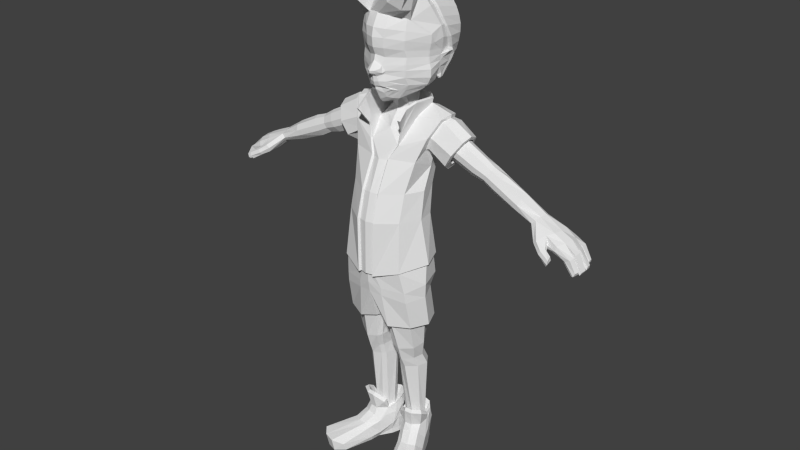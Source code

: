 # Source: hero.blend  (saved by Blender 2.72.0; exported with 4.5.12 LTS)
import bpy
from mathutils import Matrix  # noqa: F401  (used for matrix-valued properties, if any)

bpy.ops.wm.read_factory_settings(use_empty=True)
scene = bpy.context.scene
scene.name = 'Scene'

# ---- collections
col_collection_1 = bpy.data.collections.new('Collection 1'); scene.collection.children.link(col_collection_1)

# ---- materials (node trees are filled in below, after node groups)
mat_material_001 = bpy.data.materials.new('Material.001')
mat_material_001.alpha_threshold = 0.0
mat_material_001.roughness = 0.5

# ---- material node trees
mat_material_001.use_nodes = True; mat_material_001.node_tree.nodes.clear()
_N = mat_material_001.node_tree.nodes; _L = mat_material_001.node_tree.links
n0 = _N.new('ShaderNodeBsdfToon'); n0.name = 'Toon BSDF'; n0.location = (66, 265)
n1 = _N.new('ShaderNodeOutputMaterial'); n1.name = 'Material Output'; n1.location = (300, 300)
_L.new(n0.outputs[0], n1.inputs[0])
n1.is_active_output = True

# ---- world
world_world = bpy.data.worlds.new('World'); scene.world = world_world
world_world.color = (0.05088, 0.05088, 0.05088)
world_world.use_sun_shadow = False
world_world.sun_shadow_jitter_overblur = 0.0
world_world.cycles.sampling_method = 'MANUAL'
world_world.cycles.sample_map_resolution = 256

# ---- meshes
me_cube_006 = bpy.data.meshes.new('Cube.006')
me_cube_006.from_pydata([(0.1517, -0.3044, -4.014), (0.1618, 1.118, -4.12), (1.22, 1.493, -1.7), (1.502, -0.1664, -1.425), (1.741, 0.5401, -1.53), (1.355, 1.347, -2.555), (1.558, -0.2263, -2.191), (1.797, 0.6417, -2.297), (1.434, 1.06, -4.118), (1.524, -0.2489, -4.026), (1.788, 0.4148, -4.09), (1.384, 1.299, -2.963), (1.754, 0.6034, -2.862), (1.453, -0.07363, -2.736), (0.6566, 1.461, -4.134), (0.5534, -0.5067, -3.951), (0.2904, 1.746, -1.966), (0.6737, -0.6779, -1.421), (0.4975, 1.655, -2.474), (0.6989, -0.7445, -2.226), (0.5317, -0.4941, -2.738), (0.5102, 1.625, -2.787), (0.2467, -0.1762, -4.042), (0.2551, 0.9954, -4.115), (0.09834, 0.04711, -4.076), (1.303, 0.9482, -4.113), (1.378, -0.1305, -4.049), (0.1032, 0.7746, -4.105), (1.595, 0.4163, -4.091), (0.6627, 1.278, -4.126), (0.5776, -0.3429, -4.002), (0.01185, -0.03841, -4.045), (0.01534, 0.8187, -4.113), (0.0, 1.786, -1.947), (0.0, -0.8001, -1.418), (0.0, 1.765, -2.317), (0.0, -0.8338, -2.255), (0.0, -0.3873, -2.86), (0.0, 1.701, -2.718), (-0.01185, -0.03841, -4.045), (-0.01534, 0.8187, -4.113)], [], [(21, 11, 8, 14), (20, 37, 0, 15), (8, 10, 28, 25), (2, 4, 7, 5), (11, 12, 10, 8), (17, 34, 36, 19), (16, 2, 5, 18), (4, 3, 6, 7), (12, 13, 9, 10), (5, 7, 12, 11), (19, 36, 37, 20), (18, 5, 11, 21), (7, 6, 13, 12), (38, 21, 14, 1), (13, 20, 15, 9), (3, 17, 19, 6), (33, 16, 18, 35), (6, 19, 20, 13), (35, 18, 21, 38), (10, 9, 26, 28), (15, 0, 22, 30), (1, 14, 29, 23), (14, 8, 25, 29), (9, 15, 30, 26), (24, 22, 0, 31), (0, 37, 31), (23, 27, 32, 1), (1, 32, 38), (31, 37, 38, 32), (27, 24, 31, 32), (39, 40, 38, 37)])
_uv = me_cube_006.uv_layers.new(name='UVMap')
_uv.uv.foreach_set('vector', [0.6923, 0.8575, 0.7986, 0.8811, 0.8106, 1.0, 0.7099, 0.9987, 0.4459, 0.7533, 0.5059, 0.7681, 0.4872, 0.8913, 0.4431, 0.8819, 0.3264, 0.915, 0.2921, 0.9049, 0.3143, 0.9052, 0.3426, 0.9135, 0.7774, 0.7489, 0.8796, 0.7239, 0.8771, 0.8065, 0.7949, 0.8384, 0.7986, 0.8811, 0.872, 0.8651, 0.8796, 0.9923, 0.8106, 1.0, 0.4319, 0.6113, 0.5105, 0.6106, 0.5105, 0.6991, 0.4294, 0.6961, 0.667, 0.7703, 0.7774, 0.7489, 0.7949, 0.8384, 0.6909, 0.8248, 0.2972, 0.6344, 0.3318, 0.6161, 0.3256, 0.6968, 0.2895, 0.7168, 0.2946, 0.7765, 0.3359, 0.7563, 0.3289, 0.8913, 0.2921, 0.9049, 0.7949, 0.8384, 0.8771, 0.8065, 0.872, 0.8651, 0.7986, 0.8811, 0.4294, 0.6961, 0.5105, 0.6991, 0.5059, 0.7681, 0.4459, 0.7533, 0.6909, 0.8248, 0.7949, 0.8384, 0.7986, 0.8811, 0.6923, 0.8575, 0.2895, 0.7168, 0.3256, 0.6968, 0.3359, 0.7563, 0.2946, 0.7765, 0.6358, 0.8457, 0.6923, 0.8575, 0.7099, 0.9987, 0.6754, 0.9873, 0.3359, 0.7563, 0.4459, 0.7533, 0.4431, 0.8819, 0.3289, 0.8913, 0.3318, 0.6161, 0.4319, 0.6113, 0.4294, 0.6961, 0.3256, 0.6968, 0.6349, 0.7657, 0.667, 0.7703, 0.6909, 0.8248, 0.6343, 0.8043, 0.3256, 0.6968, 0.4294, 0.6961, 0.4459, 0.7533, 0.3359, 0.7563, 0.6343, 0.8043, 0.6909, 0.8248, 0.6923, 0.8575, 0.6358, 0.8457, 0.2921, 0.9049, 0.3289, 0.8913, 0.3446, 0.8952, 0.3143, 0.9052, 0.4431, 0.8819, 0.4872, 0.8913, 0.475, 0.8954, 0.4386, 0.8891, 0.472, 0.9175, 0.4118, 0.9219, 0.4129, 0.9192, 0.4625, 0.9155, 0.4118, 0.9219, 0.3264, 0.915, 0.3426, 0.9135, 0.4129, 0.9192, 0.3289, 0.8913, 0.4431, 0.8819, 0.4386, 0.8891, 0.3446, 0.8952, 0.4898, 0.9016, 0.475, 0.8954, 0.4872, 0.8913, 0.5006, 0.8975, 0.02277, 0.7388, 0.1512, 0.729, 0.01448, 0.7625, 0.4625, 0.9155, 0.4821, 0.9124, 0.4918, 0.9137, 0.472, 0.9175, 0.0, 0.8858, 0.0002446, 0.851, 0.1512, 0.9452, 0.01448, 0.7625, 0.1512, 0.729, 0.1512, 0.9452, 0.0002446, 0.851, 0.4821, 0.9124, 0.4898, 0.9016, 0.5006, 0.8975, 0.4918, 0.9137, 0.5528, 0.6236, 0.5983, 0.6106, 0.6143, 0.7488, 0.5105, 0.7488])
me_cube_006.use_remesh_preserve_volume = False
me_cube_006.use_remesh_preserve_attributes = False
me_cube_006.use_mirror_vertex_groups = False
me_cube_006.update()
me_cube_005 = bpy.data.meshes.new('Cube.005')
me_cube_005.from_pydata([(0.4283, -0.3659, -8.965), (0.6628, 0.2133, -8.965), (0.3668, -0.1524, -8.966), (1.121, 0.03143, -8.965), (0.909, -0.5152, -8.966), (0.4566, 0.1053, -8.966), (1.147, -0.2065, -8.966), (0.9266, 0.2366, -8.965), (0.6449, -0.4997, -8.965), (0.2007, -0.6312, -10.41), (0.6265, 0.1402, -10.41), (0.2415, -0.2826, -10.41), (1.085, -0.04172, -10.41), (0.8795, -0.8889, -10.41), (0.3476, 0.01111, -10.41), (1.144, -0.4467, -10.41), (0.8903, 0.1635, -10.41), (0.4953, -0.8945, -10.41), (1.475, 2.454, -9.89), (2.198, 1.976, -9.844), (1.124, 2.155, -10.11), (2.182, 1.384, -10.08), (1.904, 2.31, -9.879), (1.429, 2.36, -10.41), (2.101, 1.909, -10.41), (1.078, 2.061, -10.41), (2.137, 1.305, -10.41), (1.821, 2.229, -10.41), (0.7073, 0.8933, -10.41), (1.581, 0.424, -10.41), (1.617, 0.4972, -9.924), (0.7165, 0.9607, -9.745), (1.421, 0.7801, -10.41), (0.9625, 0.962, -10.41), (1.226, 0.9854, -10.41), (1.526, 0.8533, -9.611), (0.9466, 1.035, -9.611), (1.245, 1.01, -9.59), (0.6648, 0.5047, -10.41), (1.449, 0.12, -9.678), (0.8041, 0.5746, -10.41), (1.068, 0.598, -10.41), (1.346, 0.4659, -9.325), (1.393, 0.04684, -10.41), (0.5222, 0.5778, -9.562), (1.262, 0.3928, -10.41), (0.7508, 0.6478, -9.326), (1.094, 0.6137, -9.28), (0.2788, -0.1364, -8.956), (0.3931, 0.2132, -9.038), (1.051, -0.4294, -8.955), (0.3476, -0.4453, -8.956), (0.9182, -0.6413, -8.955), (0.5897, -0.5933, -8.956), (1.312, -0.1297, -8.961), (1.298, 0.2494, -9.037), (0.1967, -0.02585, -9.263), (0.7533, 0.5261, -9.038), (1.04, 0.4847, -9.038), (0.7795, 0.5392, -8.295), (1.346, 0.3071, -8.294), (0.4047, 0.3022, -8.567), (1.367, -0.00388, -8.502), (1.098, 0.5197, -8.294), (1.485, 0.03394, -8.591), (1.463, 0.3923, -8.384), (0.4057, 0.4521, -8.656), (0.8254, 0.6514, -8.385), (1.128, 0.6312, -8.379), (1.241, -0.4105, -9.751), (1.149, -0.4374, -10.24), (0.5009, -0.8674, -10.2), (0.4741, -0.9419, -9.75), (0.9165, -0.8945, -9.75), (0.8851, -0.8617, -10.2), (0.2419, 0.04067, -9.796), (0.3528, 0.02246, -10.18), (0.2061, -0.6203, -10.2), (0.1534, -0.6299, -9.752), (0.247, -0.2717, -10.2), (0.1986, -0.2246, -9.65), (0.9176, -0.7415, -9.243), (0.5467, -0.723, -9.142), (1.283, -0.1886, -9.989), (0.5057, 0.53, -10.12), (0.222, -0.5134, -9.254), (0.6307, 0.9158, -10.19), (1.393, -0.1116, -9.431), (0.413, 0.3463, -9.353), (0.1665, -0.3665, -8.72), (0.1775, -0.06969, -8.871), (1.126, -0.5912, -8.778), (0.2502, -0.6657, -8.598), (0.9363, -0.7917, -8.649), (0.5192, -0.8135, -8.551), (1.272, -0.3448, -8.871), (0.1805, -0.06572, -8.873), (1.172, -0.6421, -9.167), (0.1259, -0.2542, -9.136), (0.8853, -0.8946, -8.951), (0.4877, -0.8781, -8.89), (0.1329, -0.4453, -9.058), (0.2429, -0.7191, -8.944)], [], [(33, 28, 25, 23), (79, 76, 14, 11), (17, 9, 11, 14, 10, 16), (13, 17, 16, 12, 15), (77, 79, 11, 9), (70, 74, 13, 15), (29, 32, 24, 26), (71, 77, 9, 17), (86, 31, 20, 25), (30, 29, 26, 21), (74, 71, 17, 13), (19, 21, 26, 24), (20, 18, 23, 25), (18, 22, 27, 23), (22, 19, 24, 27), (34, 33, 23, 27), (32, 34, 27, 24), (35, 30, 21, 19), (31, 36, 18, 20), (36, 37, 22, 18), (37, 35, 19, 22), (40, 38, 28, 33), (43, 45, 32, 29), (84, 44, 31, 86), (39, 43, 29, 30), (41, 40, 33, 34), (45, 41, 34, 32), (42, 39, 30, 35), (44, 46, 36, 31), (46, 47, 37, 36), (47, 42, 35, 37), (10, 14, 38, 40), (15, 12, 45, 43), (39, 83, 70, 15, 43), (16, 10, 40, 41), (12, 16, 41, 45), (55, 54, 39, 42), (57, 58, 47, 46), (58, 55, 42, 47), (58, 57, 67, 68), (55, 58, 68, 65), (54, 55, 65, 64), (4, 8, 53, 52), (8, 0, 51, 53), (4, 52, 50), (6, 50, 54), (2, 5, 49, 48), (0, 2, 48, 51), (59, 63, 68, 67), (61, 59, 67, 66), (63, 60, 65, 68), (60, 62, 64, 65), (85, 102, 101), (6, 54, 64, 62), (3, 6, 62, 60), (5, 1, 59, 61), (1, 7, 63, 59), (7, 3, 60, 63), (51, 48, 89, 92), (80, 75, 76, 79), (73, 72, 71, 74), (44, 84, 75, 88), (53, 51, 92, 94), (72, 78, 77, 71), (80, 85, 101), (78, 80, 79, 77), (54, 50, 91, 95), (69, 73, 74, 70), (48, 49, 96), (14, 76, 38), (69, 70, 83), (81, 82, 72, 73), (82, 85, 78, 72), (28, 86, 25), (69, 81, 73), (76, 75, 38), (89, 90, 98, 101), (93, 94, 100, 99), (91, 97, 87, 95), (94, 92, 102, 100), (92, 89, 101, 102), (49, 5, 61, 66), (91, 93, 99, 97), (85, 80, 78), (82, 81, 99, 100), (57, 49, 66, 67), (49, 57, 46, 44), (38, 84, 86, 28), (39, 54, 95, 87), (50, 52, 93, 91), (52, 53, 94, 93), (81, 69, 97, 99), (85, 82, 100, 102), (83, 39, 87, 69), (87, 97, 69), (75, 80, 101, 98), (84, 38, 75), (56, 88, 75), (6, 4, 50), (98, 56, 75), (89, 48, 96, 90), (98, 90, 96, 56), (56, 96, 49, 88), (49, 44, 88)])
_uv = me_cube_005.uv_layers.new(name='UVMap')
_uv.uv.foreach_set('vector', [0.07599, 0.007135, 0.07603, 0.007209, 0.07598, 0.007064, 0.07597, 0.00703, 0.07614, 0.007486, 0.07613, 0.007494, 0.07613, 0.007399, 0.07612, 0.007423, 0.07606, 0.007247, 0.07609, 0.007366, 0.07612, 0.007423, 0.07613, 0.007399, 0.07611, 0.007233, 0.07609, 0.007095, 0.07603, 0.007096, 0.07606, 0.007247, 0.07609, 0.007095, 0.07606, 0.006984, 0.07604, 0.006929, 0.07613, 0.007407, 0.07614, 0.007486, 0.07612, 0.007423, 0.07609, 0.007366, 0.07598, 0.006864, 0.07605, 0.007069, 0.07603, 0.007096, 0.07604, 0.006929, 0.07598, 0.006927, 0.07597, 0.007016, 0.07596, 0.006996, 0.07596, 0.006974, 0.07609, 0.007256, 0.07613, 0.007407, 0.07609, 0.007366, 0.07606, 0.007247, 0.07606, 0.007277, 0.07604, 0.007302, 0.07597, 0.00706, 0.07598, 0.007064, 0.07596, 0.006798, 0.07598, 0.006927, 0.07596, 0.006974, 0.07595, 0.006962, 0.07605, 0.007069, 0.07609, 0.007256, 0.07606, 0.007247, 0.07603, 0.007096, 0.07595, 0.006997, 0.07595, 0.006962, 0.07596, 0.006974, 0.07596, 0.006996, 0.07597, 0.00706, 0.07595, 0.007028, 0.07597, 0.00703, 0.07598, 0.007064, 0.07595, 0.007028, 0.07595, 0.007013, 0.07597, 0.007014, 0.07597, 0.00703, 0.07595, 0.007013, 0.07595, 0.006997, 0.07596, 0.006996, 0.07597, 0.007014, 0.07597, 0.007072, 0.07599, 0.007135, 0.07597, 0.00703, 0.07597, 0.007014, 0.07597, 0.007016, 0.07597, 0.007072, 0.07597, 0.007014, 0.07596, 0.006996, 0.07594, 0.006854, 0.07596, 0.006798, 0.07595, 0.006962, 0.07595, 0.006997, 0.07604, 0.007302, 0.07601, 0.007159, 0.07595, 0.007028, 0.07597, 0.00706, 0.07601, 0.007159, 0.07598, 0.006999, 0.07595, 0.007013, 0.07595, 0.007028, 0.07598, 0.006999, 0.07594, 0.006854, 0.07595, 0.006997, 0.07595, 0.007013, 0.07606, 0.007161, 0.0761, 0.007236, 0.07603, 0.007209, 0.07599, 0.007135, 0.07601, 0.0069, 0.07602, 0.006999, 0.07597, 0.007016, 0.07598, 0.006927, 0.07615, 0.007398, 0.07607, 0.007594, 0.07604, 0.007302, 0.07606, 0.007277, 0.07599, 0.006585, 0.07601, 0.0069, 0.07598, 0.006927, 0.07596, 0.006798, 0.07602, 0.00708, 0.07606, 0.007161, 0.07599, 0.007135, 0.07597, 0.007072, 0.07602, 0.006999, 0.07602, 0.00708, 0.07597, 0.007072, 0.07597, 0.007016, 0.07585, 0.006542, 0.07599, 0.006585, 0.07596, 0.006798, 0.07594, 0.006854, 0.07607, 0.007594, 0.07591, 0.007425, 0.07601, 0.007159, 0.07604, 0.007302, 0.07591, 0.007425, 0.0758, 0.006966, 0.07598, 0.006999, 0.07601, 0.007159, 0.0758, 0.006966, 0.07585, 0.006542, 0.07594, 0.006854, 0.07598, 0.006999, 0.07611, 0.007233, 0.07613, 0.007399, 0.0761, 0.007236, 0.07606, 0.007161, 0.07604, 0.006929, 0.07606, 0.006984, 0.07602, 0.006999, 0.07601, 0.0069, 0.07599, 0.006585, 0.07599, 0.006729, 0.07598, 0.006864, 0.07604, 0.006929, 0.07601, 0.0069, 0.07609, 0.007095, 0.07611, 0.007233, 0.07606, 0.007161, 0.07602, 0.00708, 0.07606, 0.006984, 0.07609, 0.007095, 0.07602, 0.00708, 0.07602, 0.006999, 0.07552, 0.005782, 0.07533, 0.003896, 0.07599, 0.006585, 0.07585, 0.006542, 0.07573, 0.00777, 0.07556, 0.006887, 0.0758, 0.006966, 0.07591, 0.007425, 0.07556, 0.006887, 0.07552, 0.005782, 0.07585, 0.006542, 0.0758, 0.006966, 0.07556, 0.006887, 0.07573, 0.00777, 0.07518, 0.00765, 0.0751, 0.007146, 0.07552, 0.005782, 0.07556, 0.006887, 0.0751, 0.007146, 0.07494, 0.006432, 0.07533, 0.003896, 0.07552, 0.005782, 0.07494, 0.006432, 0.07484, 0.005568, 0.07672, 0.007104, 0.0777, 0.008708, 0.07751, 0.008286, 0.07701, 0.006803, 0.0777, 0.008708, 0.07775, 0.009913, 0.07747, 0.009163, 0.07751, 0.008286, 0.07672, 0.007104, 0.07701, 0.006803, 0.07647, 0.00492, 0.07464, 0.0001291, 0.07647, 0.00492, 0.07533, 0.003896, 0.07783, 0.01019, 0.07604, 0.0103, 0.07604, 0.008986, 0.07721, 0.00964, 0.07775, 0.009913, 0.07783, 0.01019, 0.07721, 0.00964, 0.07747, 0.009163, 0.07517, 0.00776, 0.07503, 0.00721, 0.0751, 0.007146, 0.07518, 0.00765, 0.07557, 0.008784, 0.07517, 0.00776, 0.07518, 0.00765, 0.07551, 0.008519, 0.07503, 0.00721, 0.07494, 0.006533, 0.07494, 0.006432, 0.0751, 0.007146, 0.07494, 0.006533, 0.07483, 0.00571, 0.07484, 0.005568, 0.07494, 0.006432, 0.07635, 0.00785, 0.07662, 0.007929, 0.07651, 0.008269, 0.07464, 0.0001291, 0.07533, 0.003896, 0.07484, 0.005568, 0.07483, 0.00571, 0.07331, 0.004967, 0.07464, 0.0001291, 0.07483, 0.00571, 0.07494, 0.006533, 0.07604, 0.0103, 0.07548, 0.00993, 0.07517, 0.00776, 0.07557, 0.008784, 0.07548, 0.00993, 0.07433, 0.008412, 0.07503, 0.00721, 0.07517, 0.00776, 0.07433, 0.008412, 0.07331, 0.004967, 0.07494, 0.006533, 0.07503, 0.00721, 0.07747, 0.009163, 0.07721, 0.00964, 0.07693, 0.008712, 0.07692, 0.008197, 0.07623, 0.00774, 0.07621, 0.007715, 0.07613, 0.007494, 0.07614, 0.007486, 0.0761, 0.006983, 0.07618, 0.007286, 0.07609, 0.007256, 0.07605, 0.007069, 0.07607, 0.007594, 0.07615, 0.007398, 0.07621, 0.007715, 0.07596, 0.008189, 0.07751, 0.008286, 0.07747, 0.009163, 0.07692, 0.008197, 0.07685, 0.007797, 0.07618, 0.007286, 0.07623, 0.007552, 0.07613, 0.007407, 0.07609, 0.007256, 0.07623, 0.00774, 0.07635, 0.00785, 0.07651, 0.008269, 0.07623, 0.007552, 0.07623, 0.00774, 0.07614, 0.007486, 0.07613, 0.007407, 0.07533, 0.003896, 0.07647, 0.00492, 0.07642, 0.006116, 0.07588, 0.005147, 0.07594, 0.006591, 0.0761, 0.006983, 0.07605, 0.007069, 0.07598, 0.006864, 0.07721, 0.00964, 0.07604, 0.008986, 0.07687, 0.009066, 0.07613, 0.007399, 0.07613, 0.007494, 0.0761, 0.007236, 0.07594, 0.006591, 0.07598, 0.006864, 0.07599, 0.006729, 0.07624, 0.006858, 0.0764, 0.00744, 0.07618, 0.007286, 0.0761, 0.006983, 0.0764, 0.00744, 0.07635, 0.00785, 0.07623, 0.007552, 0.07618, 0.007286, 0.07603, 0.007209, 0.07606, 0.007277, 0.07598, 0.007064, 0.07594, 0.006591, 0.07624, 0.006858, 0.0761, 0.006983, 0.07613, 0.007494, 0.07621, 0.007715, 0.0761, 0.007236, 0.07693, 0.008712, 0.07677, 0.009153, 0.07654, 0.008406, 0.07651, 0.008269, 0.07674, 0.006991, 0.07685, 0.007797, 0.07663, 0.007587, 0.07649, 0.006949, 0.07642, 0.006116, 0.07609, 0.006278, 0.07565, 0.00601, 0.07588, 0.005147, 0.07685, 0.007797, 0.07692, 0.008197, 0.07662, 0.007929, 0.07663, 0.007587, 0.07692, 0.008197, 0.07693, 0.008712, 0.07651, 0.008269, 0.07662, 0.007929, 0.07604, 0.008986, 0.07604, 0.0103, 0.07557, 0.008784, 0.07551, 0.008519, 0.07642, 0.006116, 0.07674, 0.006991, 0.07649, 0.006949, 0.07609, 0.006278, 0.07635, 0.00785, 0.07623, 0.00774, 0.07623, 0.007552, 0.0764, 0.00744, 0.07624, 0.006858, 0.07649, 0.006949, 0.07663, 0.007587, 0.07573, 0.00777, 0.07604, 0.008986, 0.07551, 0.008519, 0.07518, 0.00765, 0.07604, 0.008986, 0.07573, 0.00777, 0.07591, 0.007425, 0.07607, 0.007594, 0.0761, 0.007236, 0.07615, 0.007398, 0.07606, 0.007277, 0.07603, 0.007209, 0.07599, 0.006585, 0.07533, 0.003896, 0.07588, 0.005147, 0.07565, 0.00601, 0.07647, 0.00492, 0.07701, 0.006803, 0.07674, 0.006991, 0.07642, 0.006116, 0.07701, 0.006803, 0.07751, 0.008286, 0.07685, 0.007797, 0.07674, 0.006991, 0.07624, 0.006858, 0.07594, 0.006591, 0.07609, 0.006278, 0.07649, 0.006949, 0.07635, 0.00785, 0.0764, 0.00744, 0.07663, 0.007587, 0.07662, 0.007929, 0.07599, 0.006729, 0.07599, 0.006585, 0.07565, 0.00601, 0.07594, 0.006591, 0.07565, 0.00601, 0.07609, 0.006278, 0.07594, 0.006591, 0.07621, 0.007715, 0.07623, 0.00774, 0.07651, 0.008269, 0.07654, 0.008406, 0.07615, 0.007398, 0.0761, 0.007236, 0.07621, 0.007715, 0.0764, 0.008397, 0.07596, 0.008189, 0.07621, 0.007715, 0.07464, 0.0001291, 0.07672, 0.007104, 0.07647, 0.00492, 0.07654, 0.008406, 0.0764, 0.008397, 0.07621, 0.007715, 0.07693, 0.008712, 0.07721, 0.00964, 0.07687, 0.009066, 0.07677, 0.009153, 0.07654, 0.008406, 0.07677, 0.009153, 0.07687, 0.009066, 0.0764, 0.008397, 0.0764, 0.008397, 0.07687, 0.009066, 0.07604, 0.008986, 0.07596, 0.008189, 0.07604, 0.008986, 0.07607, 0.007594, 0.07596, 0.008189])
me_cube_005.use_remesh_preserve_volume = False
me_cube_005.use_remesh_preserve_attributes = False
me_cube_005.use_mirror_vertex_groups = False
me_cube_005.update()
me_cube_004 = bpy.data.meshes.new('Cube.004')
me_cube_004.from_pydata([(0.2467, -0.1762, -4.042), (0.2551, 0.9954, -4.115), (0.09834, 0.04711, -4.076), (1.303, 0.9482, -4.113), (1.378, -0.1305, -4.049), (0.1032, 0.7746, -4.105), (1.595, 0.4163, -4.091), (0.6627, 1.278, -4.126), (0.5776, -0.3429, -4.002), (0.4283, -0.3659, -8.965), (0.6628, 0.2133, -8.965), (0.3668, -0.1524, -8.966), (1.121, 0.03143, -8.965), (0.909, -0.5152, -8.966), (0.4566, 0.1053, -8.966), (1.147, -0.2065, -8.966), (0.9266, 0.2366, -8.965), (0.6449, -0.4997, -8.965), (0.1416, 0.1106, -5.106), (0.2471, 0.7025, -5.24), (1.268, 0.6536, -5.272), (1.378, 0.1851, -5.174), (0.2279, -0.09385, -5.066), (1.13, -0.2275, -5.074), (0.3982, 0.8594, -5.28), (0.4667, -0.2797, -5.035), (0.7808, 0.9794, -5.332), (0.3399, 0.3731, -6.282), (1.315, -0.1155, -6.275), (1.076, -0.4591, -6.264), (0.4806, 0.5016, -6.287), (0.8084, 0.6316, -6.293), (0.2192, -0.1298, -6.267), (1.198, 0.2999, -6.286), (0.2859, -0.3084, -6.263), (0.4881, -0.4772, -6.259), (0.2686, 0.04907, -5.776), (1.131, 0.4698, -5.855), (0.3359, -0.1076, -5.757), (0.5247, -0.2502, -5.742), (0.3561, 0.5021, -5.839), (1.253, 0.104, -5.808), (1.053, -0.2115, -5.76), (0.4772, 0.6219, -5.859), (0.7769, 0.8069, -5.883)], [], [(33, 28, 15, 12), (32, 27, 14, 11), (34, 32, 11, 9), (28, 29, 13, 15), (27, 30, 10, 14), (35, 34, 9, 17), (30, 31, 16, 10), (31, 33, 12, 16), (29, 35, 17, 13), (3, 6, 21, 20), (2, 5, 19, 18), (0, 2, 18, 22), (6, 4, 23, 21), (5, 1, 24, 19), (8, 0, 22, 25), (1, 7, 26, 24), (7, 3, 20, 26), (4, 8, 25, 23), (37, 41, 28, 33), (36, 40, 27, 32), (38, 36, 32, 34), (41, 42, 29, 28), (40, 43, 30, 27), (39, 38, 34, 35), (43, 44, 31, 30), (44, 37, 33, 31), (42, 39, 35, 29), (20, 21, 41, 37), (18, 19, 40, 36), (22, 18, 36, 38), (21, 23, 42, 41), (19, 24, 43, 40), (25, 22, 38, 39), (24, 26, 44, 43), (26, 20, 37, 44), (23, 25, 39, 42)])
_uv = me_cube_004.uv_layers.new(name='UVMap')
_uv.uv.foreach_set('vector', [0.04849, 0.1372, 0.02362, 0.1291, 0.07464, 0.0001291, 0.07331, 0.004967, 0.1382, 0.1126, 0.1142, 0.1285, 0.07604, 0.0103, 0.07783, 0.01019, 0.1448, 0.1057, 0.1382, 0.1126, 0.07783, 0.01019, 0.07775, 0.009913, 0.1853, 0.05768, 0.1724, 0.07445, 0.07672, 0.007104, 0.07464, 0.0001291, 0.1142, 0.1285, 0.1026, 0.1339, 0.07548, 0.00993, 0.07604, 0.0103, 0.1535, 0.0962, 0.1448, 0.1057, 0.07775, 0.009913, 0.0777, 0.008708, 0.1026, 0.1339, 0.08056, 0.1403, 0.07433, 0.008412, 0.07548, 0.00993, 0.08056, 0.1403, 0.04849, 0.1372, 0.07331, 0.004967, 0.07433, 0.008412, 0.1724, 0.07445, 0.1535, 0.0962, 0.0777, 0.008708, 0.07672, 0.007104, 0.06611, 0.3265, 0.009266, 0.3265, 0.007716, 0.2199, 0.04986, 0.2209, 0.2447, 0.2462, 0.1948, 0.2858, 0.1415, 0.2048, 0.1844, 0.1845, 0.2631, 0.23, 0.2447, 0.2462, 0.1844, 0.1845, 0.1983, 0.1756, 0.3444, 0.1134, 0.3218, 0.1529, 0.2458, 0.1196, 0.2604, 0.08514, 0.1948, 0.2858, 0.1732, 0.2986, 0.1265, 0.2092, 0.1415, 0.2048, 0.2858, 0.2077, 0.2631, 0.23, 0.1983, 0.1756, 0.2157, 0.1605, 0.1732, 0.2986, 0.1315, 0.3166, 0.09637, 0.2146, 0.1265, 0.2092, 0.1315, 0.3166, 0.06611, 0.3265, 0.04986, 0.2209, 0.09637, 0.2146, 0.3218, 0.1529, 0.2858, 0.2077, 0.2157, 0.1605, 0.2458, 0.1196, 0.05244, 0.1696, 0.02327, 0.1638, 0.02362, 0.1291, 0.04849, 0.1372, 0.1529, 0.1415, 0.124, 0.1588, 0.1142, 0.1285, 0.1382, 0.1126, 0.1638, 0.1332, 0.1529, 0.1415, 0.1382, 0.1126, 0.1448, 0.1057, 0.2147, 0.06874, 0.201, 0.09114, 0.1724, 0.07445, 0.1853, 0.05768, 0.124, 0.1588, 0.1122, 0.1634, 0.1026, 0.1339, 0.1142, 0.1285, 0.1772, 0.1207, 0.1638, 0.1332, 0.1448, 0.1057, 0.1535, 0.0962, 0.1122, 0.1634, 0.08819, 0.1713, 0.08056, 0.1403, 0.1026, 0.1339, 0.08819, 0.1713, 0.05244, 0.1696, 0.04849, 0.1372, 0.08056, 0.1403, 0.201, 0.09114, 0.1772, 0.1207, 0.1535, 0.0962, 0.1724, 0.07445, 0.04986, 0.2209, 0.007716, 0.2199, 0.02327, 0.1638, 0.05244, 0.1696, 0.1844, 0.1845, 0.1415, 0.2048, 0.124, 0.1588, 0.1529, 0.1415, 0.1983, 0.1756, 0.1844, 0.1845, 0.1529, 0.1415, 0.1638, 0.1332, 0.2604, 0.08514, 0.2458, 0.1196, 0.201, 0.09114, 0.2147, 0.06874, 0.1415, 0.2048, 0.1265, 0.2092, 0.1122, 0.1634, 0.124, 0.1588, 0.2157, 0.1605, 0.1983, 0.1756, 0.1638, 0.1332, 0.1772, 0.1207, 0.1265, 0.2092, 0.09637, 0.2146, 0.08819, 0.1713, 0.1122, 0.1634, 0.09637, 0.2146, 0.04986, 0.2209, 0.05244, 0.1696, 0.08819, 0.1713, 0.2458, 0.1196, 0.2157, 0.1605, 0.1772, 0.1207, 0.201, 0.09114])
me_cube_004.use_remesh_preserve_volume = False
me_cube_004.use_remesh_preserve_attributes = False
me_cube_004.use_mirror_vertex_groups = False
me_cube_004.update()
me_cube_002 = bpy.data.meshes.new('Cube.002')
me_cube_002.from_pydata([(0.5126, -0.4983, 4.657), (0.3331, 0.02734, 4.54), (0.3569, -0.7988, 4.717), (0.3434, -0.7283, 3.94), (0.509, -0.4177, 3.933), (0.4148, -0.0982, 3.919), (0.0, 0.03542, 4.438), (0.0, -0.9612, 4.73), (0.0, 0.1672, 3.808), (0.0, -0.8736, 4.082), (0.4535, -0.4194, 4.05), (0.3726, -0.1494, 4.032), (0.2959, -0.7078, 4.06), (0.0, -0.858, 4.172), (0.0, 0.04824, 3.992), (0.5126, -0.4983, 4.657), (0.3331, 0.02734, 4.54), (0.3569, -0.7988, 4.717), (1.491, -0.4973, 6.525), (1.394, -1.262, 6.473), (0.8467, -1.789, 6.473), (1.34, 0.01236, 7.289), (1.377, -0.4973, 5.623), (1.224, -1.262, 5.805), (0.7629, -1.789, 6.087), (1.067, 0.005205, 7.715), (1.204, -0.4973, 5.138), (0.9144, -1.262, 5.269), (0.5279, -1.789, 5.778), (0.6032, 0.2918, 8.0), (0.3263, -1.262, 4.972), (0.1884, -1.789, 5.606), (0.0, -1.982, 6.473), (0.0, 0.03542, 4.438), (1.284, 0.01593, 5.115), (0.3768, -0.4973, 8.208), (0.3263, -1.262, 7.975), (0.1884, -1.789, 7.34), (1.421, 0.01557, 5.659), (1.056, -0.4973, 7.864), (0.9144, -1.262, 7.678), (0.5279, -1.789, 7.169), (1.408, 0.009922, 6.566), (1.423, -0.4973, 7.245), (1.321, -1.262, 7.142), (0.7629, -1.789, 6.859), (0.0, 0.6268, 8.037), (0.0, -1.789, 7.34), (0.0, -1.262, 7.975), (0.0, -0.4973, 8.208), (0.0, -1.789, 5.606), (0.0, -1.262, 4.972), (1.452, -0.4973, 6.304), (1.409, -0.4973, 5.85), (1.351, 0.01152, 6.312), (1.359, 0.01437, 5.859), (1.338, -1.262, 6.137), (1.425, -0.4973, 6.074), (1.332, 0.01293, 6.092), (1.41, 0.01576, 5.373), (1.437, 0.01099, 6.883), (1.065, 0.01585, 4.897), (0.9215, -1.246, 5.265), (1.05, -0.4973, 4.969), (0.6549, 0.01952, 4.638), (0.6179, -0.4973, 4.719), (0.1166, 1.456, 5.608), (0.1293, 1.305, 5.483), (0.0, 1.546, 5.623), (0.0, 1.369, 5.486), (0.2917, 1.228, 5.601), (0.2869, 1.155, 5.551), (0.1851, 1.237, 5.138), (0.0, 1.29, 5.119), (0.3311, 1.132, 5.103), (0.3634, 1.138, 5.68), (0.0, 1.301, 6.035), (0.2467, 1.194, 5.852), (0.3115, 1.111, 6.14), (0.3466, 1.235, 6.482), (0.3627, 1.253, 6.842), (0.4124, 1.21, 7.153), (0.409, 0.9994, 7.574), (0.0, 1.407, 6.85), (0.0, 1.252, 6.225), (0.0, 1.343, 7.174), (0.0, 1.371, 6.498), (0.0, 1.102, 7.628), (0.0, 1.131, 4.802), (0.5505, 0.8916, 4.968), (0.0, 1.006, 4.567), (0.2576, 0.953, 4.67), (0.0, 1.243, 5.052), (0.1868, 1.114, 5.051), (0.5028, 0.9876, 5.008), (0.0, 1.241, 4.988), (0.1877, 1.109, 5.005), (0.2529, 1.294, 5.769), (0.1495, 1.473, 5.721), (0.0, 1.569, 5.716), (0.7696, 0.621, 4.918), (0.0, 0.6301, 4.365), (0.5445, 0.6453, 4.594), (0.9174, 0.7626, 5.901), (0.9384, 0.8205, 6.75), (0.8981, 0.7909, 6.405), (0.8924, 0.7635, 5.447), (0.9016, 0.6594, 7.481), (0.9279, 0.7748, 7.072), (0.9263, 0.7106, 6.148), (0.9238, 0.7634, 5.704), (0.9279, 0.6189, 5.152), (0.2289, 1.057, 4.845), (0.6662, 0.7445, 4.941), (0.0, 0.8698, 4.429), (0.4091, 0.8069, 4.627), (0.0, 1.349, 5.283), (0.6511, 0.8915, 5.204), (0.1593, 1.297, 5.303), (0.3894, 1.131, 5.303), (1.254, -0.9976, 5.775), (1.259, -0.4973, 5.292), (1.154, -0.6274, 5.224), (1.112, -0.7443, 5.241), (1.41, -0.7815, 6.172), (1.394, -0.8883, 6.155), (1.375, -0.9655, 6.065), (1.571, -0.9305, 6.244), (1.577, -0.6907, 6.245), (1.225, -0.7848, 5.172), (1.259, -0.6059, 5.159), (1.411, -1.059, 5.78), (1.101, -0.9391, 5.48), (1.533, -1.04, 6.113), (1.251, -1.009, 5.463), (1.633, -0.9131, 6.177), (1.639, -0.6961, 6.179), (1.299, -0.7807, 5.206), (1.33, -0.6188, 5.194), (1.467, -1.029, 5.756), (1.599, -1.022, 6.052), (1.322, -0.9835, 5.469), (1.434, -0.5861, 5.94), (1.322, -0.5585, 5.43), (1.526, -0.8593, 6.047), (1.53, -0.708, 6.048), (1.308, -0.7674, 5.37), (1.329, -0.6545, 5.362), (1.425, -0.9402, 5.754), (1.502, -0.9286, 5.964), (1.324, -0.9087, 5.554), (0.0, -0.9612, 4.73)], [], [(10, 11, 1, 0), (12, 10, 0, 2), (13, 12, 2, 7), (11, 14, 6, 1), (4, 5, 11, 10), (3, 4, 10, 12), (9, 3, 12, 13), (5, 8, 14, 11), (30, 51, 151, 17), (20, 24, 23, 56, 19), (24, 28, 27, 23), (132, 134, 131, 120), (28, 31, 30, 27), (62, 63, 26, 122, 123), (47, 37, 36, 48), (48, 36, 35, 49), (37, 41, 40, 36), (36, 40, 39, 35), (41, 45, 44, 40), (40, 44, 43, 39), (32, 24, 20), (32, 28, 24), (43, 60, 21), (32, 31, 28), (39, 43, 21, 25), (32, 50, 31), (35, 39, 25, 29), (49, 35, 29, 46), (37, 47, 32), (32, 41, 37), (32, 45, 41), (26, 63, 61, 34), (32, 20, 45), (45, 20, 19, 44), (44, 19, 18, 43), (34, 59, 26), (57, 53, 55, 58), (31, 50, 51, 30), (18, 52, 54, 42), (53, 22, 38, 55), (19, 56, 126, 125, 124, 52, 18), (52, 57, 58, 54), (123, 129, 134, 132), (22, 59, 38), (26, 59, 22, 121), (42, 60, 18), (18, 60, 43), (27, 30, 65, 63, 62), (63, 65, 64, 61), (65, 15, 16, 64), (66, 67, 69, 68), (66, 70, 71, 67), (71, 119, 118, 67), (67, 118, 116, 69), (38, 59, 106, 110), (70, 97, 77, 75), (105, 104, 42, 54), (106, 59, 34, 111), (110, 103, 55, 38), (103, 109, 58, 55), (104, 108, 60, 42), (108, 107, 21, 60), (107, 29, 25, 21), (80, 83, 85, 81), (77, 76, 84, 78), (78, 84, 86, 79), (79, 86, 83, 80), (34, 61, 100, 111), (115, 114, 90, 91), (113, 115, 91, 89), (72, 74, 94, 93), (73, 72, 93, 92), (92, 93, 96, 95), (93, 94, 96), (95, 96, 112, 88), (96, 94, 112), (97, 98, 76), (99, 76, 98), (68, 99, 98, 66), (70, 66, 98, 97), (109, 105, 54, 58), (61, 64, 102, 100), (78, 79, 105, 109), (70, 75, 71), (81, 82, 107, 108), (111, 100, 113, 117), (75, 77, 103, 110), (82, 46, 29, 107), (77, 78, 109, 103), (79, 80, 104, 105), (71, 106, 111, 117, 119), (80, 81, 108, 104), (82, 81, 85, 87), (88, 112, 91, 90), (112, 94, 89, 91), (102, 101, 114, 115), (100, 102, 115, 113), (119, 117, 74), (119, 74, 72, 118), (117, 113, 89, 94, 74), (118, 72, 73, 116), (97, 76, 77), (71, 75, 110, 106), (82, 87, 46), (122, 26, 121), (23, 27, 62, 123, 132, 120), (57, 52, 124), (120, 126, 56, 23), (120, 131, 133, 126), (126, 133, 127, 125), (125, 127, 128, 124), (122, 130, 129, 123), (121, 130, 122), (124, 128, 57), (22, 53, 142, 145, 144, 149, 148), (129, 137, 141, 134), (134, 141, 139, 131), (131, 139, 140, 133), (133, 140, 135, 127), (130, 138, 137, 129), (127, 135, 136, 128), (148, 150, 146, 147, 143, 22), (137, 146, 150, 141), (141, 150, 148, 139), (139, 148, 149, 140), (140, 149, 144, 135), (138, 147, 146, 137), (135, 144, 145, 136), (121, 143, 147, 138), (121, 138, 130), (128, 136, 57), (136, 145, 142, 57), (22, 143, 121), (57, 142, 53), (64, 16, 33, 101, 102), (30, 17, 15, 65)])
_uv = me_cube_002.uv_layers.new(name='UVMap')
_uv.uv.foreach_set('vector', [0.1791, 0.9868, 0.1821, 0.9843, 0.1848, 0.9894, 0.1812, 0.9913, 0.1775, 0.9895, 0.1791, 0.9868, 0.1812, 0.9913, 0.1799, 0.9924, 0.1772, 0.9913, 0.1775, 0.9895, 0.1799, 0.9924, 0.1788, 0.9933, 0.1821, 0.9843, 0.1886, 0.9834, 0.1874, 0.9882, 0.1848, 0.9894, 0.1774, 0.9857, 0.1811, 0.9819, 0.1821, 0.9843, 0.1791, 0.9868, 0.1763, 0.9892, 0.1774, 0.9857, 0.1791, 0.9868, 0.1775, 0.9895, 0.1773, 0.9915, 0.1763, 0.9892, 0.1775, 0.9895, 0.1772, 0.9913, 0.1811, 0.9819, 0.1914, 0.9792, 0.1886, 0.9834, 0.1821, 0.9843, 0.1797, 0.9939, 0.179, 0.9939, 0.1788, 0.9933, 0.1799, 0.9924, 0.1808, 0.9968, 0.1805, 0.9963, 0.1815, 0.9956, 0.1817, 0.9961, 0.1818, 0.9965, 0.1805, 0.9963, 0.18, 0.9959, 0.181, 0.9947, 0.1815, 0.9956, 0.1817, 0.9949, 0.182, 0.9949, 0.1821, 0.9954, 0.1819, 0.9954, 0.18, 0.9959, 0.1794, 0.9956, 0.1797, 0.9939, 0.181, 0.9947, 0.1809, 0.9947, 0.1824, 0.9934, 0.1826, 0.994, 0.1823, 0.9942, 0.182, 0.9943, 0.1803, 0.9986, 0.1805, 0.9984, 0.1816, 0.999, 0.1814, 0.9995, 0.1814, 0.9995, 0.1816, 0.999, 0.1827, 0.9993, 0.1826, 0.9999, 0.1805, 0.9984, 0.1808, 0.9979, 0.1818, 0.9982, 0.1816, 0.999, 0.1816, 0.999, 0.1818, 0.9982, 0.1828, 0.9983, 0.1827, 0.9993, 0.1808, 0.9979, 0.1809, 0.9973, 0.1819, 0.9974, 0.1818, 0.9982, 0.1818, 0.9982, 0.1819, 0.9974, 0.1828, 0.9975, 0.1828, 0.9983, 0.1795, 0.9973, 0.1805, 0.9963, 0.1808, 0.9968, 0.1795, 0.9973, 0.18, 0.9959, 0.1805, 0.9963, 0.1828, 0.9975, 0.1835, 0.9971, 0.1835, 0.9976, 0.1795, 0.9973, 0.1794, 0.9956, 0.18, 0.9959, 0.1828, 0.9983, 0.1828, 0.9975, 0.1835, 0.9976, 0.1834, 0.9983, 0.1795, 0.9973, 0.179, 0.9957, 0.1794, 0.9956, 0.1827, 0.9993, 0.1828, 0.9983, 0.1834, 0.9983, 0.1837, 0.999, 0.1826, 0.9999, 0.1827, 0.9993, 0.1837, 0.999, 0.1843, 0.9998, 0.1805, 0.9984, 0.1803, 0.9986, 0.1795, 0.9973, 0.1795, 0.9973, 0.1808, 0.9979, 0.1805, 0.9984, 0.1795, 0.9973, 0.1809, 0.9973, 0.1808, 0.9979, 0.1826, 0.994, 0.1824, 0.9934, 0.1838, 0.9931, 0.1838, 0.9939, 0.1795, 0.9973, 0.1808, 0.9968, 0.1809, 0.9973, 0.1809, 0.9973, 0.1808, 0.9968, 0.1818, 0.9965, 0.1819, 0.9974, 0.1819, 0.9974, 0.1818, 0.9965, 0.1829, 0.9965, 0.1828, 0.9975, 0.1838, 0.9939, 0.1837, 0.9945, 0.1826, 0.994, 0.1828, 0.9958, 0.1828, 0.9954, 0.1838, 0.9954, 0.1837, 0.9958, 0.1794, 0.9956, 0.179, 0.9957, 0.179, 0.9939, 0.1797, 0.9939, 0.1829, 0.9965, 0.1828, 0.9962, 0.1837, 0.9962, 0.1836, 0.9966, 0.1828, 0.9954, 0.1828, 0.995, 0.1837, 0.995, 0.1838, 0.9954, 0.1818, 0.9965, 0.1817, 0.9961, 0.1821, 0.9958, 0.1822, 0.996, 0.1824, 0.996, 0.1828, 0.9962, 0.1829, 0.9965, 0.1828, 0.9962, 0.1828, 0.9958, 0.1837, 0.9958, 0.1837, 0.9962, 0.182, 0.9943, 0.1821, 0.9944, 0.182, 0.9949, 0.1817, 0.9949, 0.1828, 0.995, 0.1837, 0.9945, 0.1837, 0.995, 0.1826, 0.994, 0.1837, 0.9945, 0.1828, 0.995, 0.1826, 0.9943, 0.1836, 0.9966, 0.1835, 0.9971, 0.1829, 0.9965, 0.1829, 0.9965, 0.1835, 0.9971, 0.1828, 0.9975, 0.181, 0.9947, 0.1797, 0.9939, 0.1816, 0.9919, 0.1824, 0.9934, 0.1809, 0.9947, 0.1824, 0.9934, 0.1816, 0.9919, 0.1842, 0.9914, 0.1838, 0.9931, 0.1816, 0.9919, 0.1812, 0.9913, 0.1848, 0.9894, 0.1842, 0.9914, 0.1881, 0.9961, 0.188, 0.9957, 0.1884, 0.9958, 0.1883, 0.9963, 0.1881, 0.9961, 0.1875, 0.9958, 0.1874, 0.9956, 0.188, 0.9957, 0.1874, 0.9956, 0.1874, 0.9949, 0.1882, 0.9952, 0.188, 0.9957, 0.188, 0.9957, 0.1882, 0.9952, 0.1886, 0.9953, 0.1884, 0.9958, 0.1837, 0.995, 0.1837, 0.9945, 0.1857, 0.9948, 0.1856, 0.9954, 0.1875, 0.9958, 0.1874, 0.9962, 0.1872, 0.9964, 0.1871, 0.9958, 0.1852, 0.9968, 0.185, 0.9973, 0.1836, 0.9966, 0.1837, 0.9962, 0.1857, 0.9948, 0.1837, 0.9945, 0.1838, 0.9939, 0.1855, 0.994, 0.1856, 0.9954, 0.1855, 0.9958, 0.1838, 0.9954, 0.1837, 0.995, 0.1855, 0.9958, 0.1852, 0.9962, 0.1837, 0.9958, 0.1838, 0.9954, 0.185, 0.9973, 0.1847, 0.9978, 0.1835, 0.9971, 0.1836, 0.9966, 0.1847, 0.9978, 0.1844, 0.9983, 0.1835, 0.9976, 0.1835, 0.9971, 0.1844, 0.9983, 0.1837, 0.999, 0.1834, 0.9983, 0.1835, 0.9976, 0.186, 0.9981, 0.1865, 0.9985, 0.1861, 0.999, 0.1856, 0.9984, 0.1872, 0.9964, 0.1875, 0.997, 0.1872, 0.9974, 0.1867, 0.9968, 0.1867, 0.9968, 0.1872, 0.9974, 0.1869, 0.9979, 0.1863, 0.9975, 0.1863, 0.9975, 0.1869, 0.9979, 0.1865, 0.9985, 0.186, 0.9981, 0.1838, 0.9939, 0.1838, 0.9931, 0.1859, 0.9933, 0.1855, 0.994, 0.1873, 0.9924, 0.1891, 0.9916, 0.1892, 0.9924, 0.1881, 0.9927, 0.1864, 0.9934, 0.1873, 0.9924, 0.1881, 0.9927, 0.1869, 0.9937, 0.1882, 0.9947, 0.1878, 0.9944, 0.1872, 0.9939, 0.1882, 0.9942, 0.1888, 0.9948, 0.1882, 0.9947, 0.1882, 0.9942, 0.1889, 0.9945, 0.1889, 0.9945, 0.1882, 0.9942, 0.1883, 0.9941, 0.189, 0.9943, 0.1882, 0.9942, 0.1872, 0.9939, 0.1883, 0.9941, 0.189, 0.9943, 0.1883, 0.9941, 0.1882, 0.9935, 0.1891, 0.9935, 0.1883, 0.9941, 0.1872, 0.9939, 0.1882, 0.9935, 0.1874, 0.9962, 0.1879, 0.9963, 0.1875, 0.997, 0.1882, 0.9966, 0.1875, 0.997, 0.1879, 0.9963, 0.1883, 0.9963, 0.1882, 0.9966, 0.1879, 0.9963, 0.1881, 0.9961, 0.1875, 0.9958, 0.1881, 0.9961, 0.1879, 0.9963, 0.1874, 0.9962, 0.1852, 0.9962, 0.1852, 0.9968, 0.1837, 0.9962, 0.1837, 0.9958, 0.1838, 0.9931, 0.1842, 0.9914, 0.1866, 0.9922, 0.1859, 0.9933, 0.1867, 0.9968, 0.1863, 0.9975, 0.1852, 0.9968, 0.1852, 0.9962, 0.1875, 0.9958, 0.1871, 0.9958, 0.1874, 0.9956, 0.1856, 0.9984, 0.185, 0.9989, 0.1844, 0.9983, 0.1847, 0.9978, 0.1855, 0.994, 0.1859, 0.9933, 0.1864, 0.9934, 0.1866, 0.9943, 0.1871, 0.9958, 0.1872, 0.9964, 0.1855, 0.9958, 0.1856, 0.9954, 0.185, 0.9989, 0.1843, 0.9998, 0.1837, 0.999, 0.1844, 0.9983, 0.1872, 0.9964, 0.1867, 0.9968, 0.1852, 0.9962, 0.1855, 0.9958, 0.1863, 0.9975, 0.186, 0.9981, 0.185, 0.9973, 0.1852, 0.9968, 0.1874, 0.9956, 0.1857, 0.9948, 0.1855, 0.994, 0.1866, 0.9943, 0.1874, 0.9949, 0.186, 0.9981, 0.1856, 0.9984, 0.1847, 0.9978, 0.185, 0.9973, 0.185, 0.9989, 0.1856, 0.9984, 0.1861, 0.999, 0.1853, 0.9995, 0.1891, 0.9935, 0.1882, 0.9935, 0.1881, 0.9927, 0.1892, 0.9924, 0.1882, 0.9935, 0.1872, 0.9939, 0.1869, 0.9937, 0.1881, 0.9927, 0.1866, 0.9922, 0.1886, 0.9905, 0.1891, 0.9916, 0.1873, 0.9924, 0.1859, 0.9933, 0.1866, 0.9922, 0.1873, 0.9924, 0.1864, 0.9934, 0.1874, 0.9949, 0.1866, 0.9943, 0.1878, 0.9944, 0.1874, 0.9949, 0.1878, 0.9944, 0.1882, 0.9947, 0.1882, 0.9952, 0.1866, 0.9943, 0.1864, 0.9934, 0.1869, 0.9937, 0.1872, 0.9939, 0.1878, 0.9944, 0.1882, 0.9952, 0.1882, 0.9947, 0.1888, 0.9948, 0.1886, 0.9953, 0.1874, 0.9962, 0.1875, 0.997, 0.1872, 0.9964, 0.1874, 0.9956, 0.1871, 0.9958, 0.1856, 0.9954, 0.1857, 0.9948, 0.185, 0.9989, 0.1853, 0.9995, 0.1843, 0.9998, 0.1823, 0.9942, 0.1826, 0.994, 0.1826, 0.9943, 0.1815, 0.9956, 0.181, 0.9947, 0.1809, 0.9947, 0.182, 0.9943, 0.1817, 0.9949, 0.1819, 0.9954, 0.1828, 0.9958, 0.1828, 0.9962, 0.1824, 0.996, 0.1819, 0.9954, 0.1821, 0.9958, 0.1817, 0.9961, 0.1815, 0.9956, 0.1819, 0.9954, 0.1821, 0.9954, 0.1822, 0.9958, 0.1821, 0.9958, 0.1821, 0.9958, 0.1822, 0.9958, 0.1823, 0.9958, 0.1822, 0.996, 0.1822, 0.996, 0.1823, 0.9958, 0.1825, 0.9958, 0.1824, 0.996, 0.1823, 0.9942, 0.1823, 0.9943, 0.1821, 0.9944, 0.182, 0.9943, 0.1826, 0.9943, 0.1823, 0.9943, 0.1823, 0.9942, 0.1824, 0.996, 0.1825, 0.9958, 0.1828, 0.9958, 0.1828, 0.995, 0.1828, 0.9954, 0.1827, 0.9955, 0.1825, 0.9957, 0.1824, 0.9956, 0.1823, 0.9956, 0.1822, 0.9953, 0.1821, 0.9944, 0.1822, 0.9945, 0.1821, 0.995, 0.182, 0.9949, 0.182, 0.9949, 0.1821, 0.995, 0.1822, 0.9954, 0.1821, 0.9954, 0.1821, 0.9954, 0.1822, 0.9954, 0.1823, 0.9957, 0.1822, 0.9958, 0.1822, 0.9958, 0.1823, 0.9957, 0.1824, 0.9958, 0.1823, 0.9958, 0.1823, 0.9943, 0.1823, 0.9944, 0.1822, 0.9945, 0.1821, 0.9944, 0.1823, 0.9958, 0.1824, 0.9958, 0.1825, 0.9958, 0.1825, 0.9958, 0.1822, 0.9953, 0.1822, 0.995, 0.1823, 0.9947, 0.1824, 0.9946, 0.1826, 0.9947, 0.1828, 0.995, 0.1822, 0.9945, 0.1823, 0.9947, 0.1822, 0.995, 0.1821, 0.995, 0.1821, 0.995, 0.1822, 0.995, 0.1822, 0.9953, 0.1822, 0.9954, 0.1822, 0.9954, 0.1822, 0.9953, 0.1823, 0.9956, 0.1823, 0.9957, 0.1823, 0.9957, 0.1823, 0.9956, 0.1824, 0.9956, 0.1824, 0.9958, 0.1823, 0.9944, 0.1824, 0.9946, 0.1823, 0.9947, 0.1822, 0.9945, 0.1824, 0.9958, 0.1824, 0.9956, 0.1825, 0.9957, 0.1825, 0.9958, 0.1826, 0.9943, 0.1826, 0.9947, 0.1824, 0.9946, 0.1823, 0.9944, 0.1826, 0.9943, 0.1823, 0.9944, 0.1823, 0.9943, 0.1825, 0.9958, 0.1825, 0.9958, 0.1828, 0.9958, 0.1825, 0.9958, 0.1825, 0.9957, 0.1827, 0.9955, 0.1828, 0.9958, 0.1828, 0.995, 0.1826, 0.9947, 0.1826, 0.9943, 0.1828, 0.9958, 0.1827, 0.9955, 0.1828, 0.9954, 0.1842, 0.9914, 0.1848, 0.9894, 0.1874, 0.9882, 0.1886, 0.9905, 0.1866, 0.9922, 0.1797, 0.9939, 0.1799, 0.9924, 0.1812, 0.9913, 0.1816, 0.9919])
me_cube_002.use_remesh_preserve_volume = False
me_cube_002.use_remesh_preserve_attributes = False
me_cube_002.use_mirror_vertex_groups = False
me_cube_002.update()
me_cube_001 = bpy.data.meshes.new('Cube.001')
me_cube_001.from_pydata([(5.912, 0.03401, 1.406), (5.89, -0.6488, 1.259), (5.833, -0.0249, 1.143), (5.82, -0.5205, 1.14), (6.002, -0.466, 1.51), (5.796, -0.2652, 1.128), (5.964, -0.2078, 1.468), (5.965, -0.6603, 1.409), (4.991, -0.2144, 1.358), (4.001, -0.2578, 1.76), (3.095, -0.2354, 2.15), (3.215, -0.04427, 2.359), (4.106, -0.06774, 1.958), (5.058, -0.00286, 1.54), (5.133, 0.0274, 1.732), (4.214, -0.04005, 2.156), (3.332, -0.01513, 2.562), (3.526, -0.3774, 2.885), (4.387, -0.3927, 2.453), (5.256, -0.4393, 1.993), (5.02, -0.5462, 1.396), (4.036, -0.5858, 1.809), (3.133, -0.5858, 2.207), (3.336, -0.7754, 2.53), (4.205, -0.7232, 2.102), (5.131, -0.6918, 1.642), (3.475, -0.6184, 2.788), (4.338, -0.6313, 2.345), (5.222, -0.6119, 1.873), (3.474, -0.1794, 2.801), (4.338, -0.1855, 2.373), (5.216, -0.1053, 1.92), (3.557, -0.2648, 2.015), (3.654, -0.1005, 2.191), (3.751, -0.07601, 2.364), (3.91, -0.3842, 2.631), (3.522, -0.53, 2.061), (3.762, -0.7839, 2.319), (3.894, -0.6336, 2.581), (3.866, -0.2098, 2.561), (6.938, 0.3044, 0.9006), (6.854, -0.8423, 0.6468), (6.745, 0.2236, 0.5997), (6.814, -0.6108, 0.584), (7.094, -0.624, 0.9115), (6.771, -0.03518, 0.5652), (7.096, 0.009813, 0.9487), (7.001, -0.8898, 0.8421), (6.482, 0.2316, 1.13), (6.676, 0.0163, 1.185), (6.721, -0.6243, 1.185), (6.617, -0.8852, 1.022), (6.606, -0.1036, 0.6092), (6.437, 0.2221, 0.6728), (6.625, -0.6147, 0.604), (6.614, -0.8573, 0.7961), (6.309, 0.562, 0.9884), (6.218, 0.4758, 0.7145), (6.683, 0.5568, 0.817), (6.537, 0.4666, 0.5506), (6.96, 0.8153, 0.5846), (6.868, 0.7796, 0.3358), (6.905, 0.5984, 0.64), (6.8, 0.5767, 0.4215), (7.15, -0.3313, 0.9747), (6.794, -0.3428, 0.5751), (6.743, -0.3011, 1.199), (6.623, -0.3306, 0.625), (7.529, -0.7996, 0.09126), (7.539, -0.6749, 0.08862), (7.655, -0.6807, 0.2011), (7.611, -0.04829, -0.0495), (7.771, -0.006446, 0.07544), (7.646, -0.8114, 0.2079), (7.788, -0.226, 0.0841), (7.623, -0.2051, -0.05071), (7.7, 0.2937, 0.1409), (7.558, 0.2747, -0.01115), (7.61, -0.519, -0.01898), (7.754, -0.5553, 0.1385), (7.601, 0.08653, -0.006809), (7.738, 0.1273, 0.1464), (7.766, -0.3966, 0.1422), (7.618, -0.3896, -0.02288), (7.107, -0.6639, 0.5325), (7.35, -0.682, 0.6557), (7.5, -0.2772, 0.6205), (7.121, -0.2463, 0.4509), (7.109, -0.1042, 0.4408), (7.484, -0.03841, 0.6044), (7.336, -0.898, 0.6504), (7.118, -0.8395, 0.5066), (7.413, -0.5848, 0.6338), (7.13, -0.5901, 0.4856), (7.121, -0.4083, 0.4763), (7.466, -0.389, 0.6479), (7.493, 0.08289, 0.5603), (7.164, 0.03458, 0.4178), (7.472, 0.282, 0.5333), (7.145, 0.1971, 0.4217), (6.911, 0.3337, 0.7098), (6.936, -0.9137, 0.7568), (6.965, -0.007627, 0.7502), (6.974, -0.336, 0.742), (6.989, -0.6157, 0.7278), (7.621, -0.8453, 0.1066), (7.718, 0.01296, -0.03195), (7.729, -0.2567, -0.01803), (7.632, -0.6439, 0.1046), (7.644, 0.3153, 0.016), (7.696, 0.09005, 0.03391), (7.746, -0.3593, 0.02337), (7.717, -0.5843, 0.01116), (7.27, 0.275, 0.4392), (7.385, 0.01072, 0.4554), (7.224, -0.3436, 0.5348), (7.242, -0.6044, 0.5498), (7.174, -0.9155, 0.574), (7.349, -0.01922, 0.4271), (7.282, -0.3064, 0.504), (7.21, -0.6384, 0.5614), (6.183, 0.5283, 0.8885), (6.65, 0.4451, 0.651), (6.588, 0.2829, 0.814), (6.949, 0.8476, 0.4362), (6.912, 0.5568, 0.4838), (6.389, 0.3563, 1.073), (6.188, -0.7476, 1.045), (5.769, 0.06171, 1.28), (6.045, -0.1748, 0.8662), (6.099, 0.07367, 0.807), (6.085, -0.5908, 0.8901), (6.58, 0.7173, 0.789), (6.386, -0.8153, 0.9087), (6.325, -0.1402, 0.8168), (6.309, 0.15, 0.7338), (6.342, -0.5408, 0.8108), (6.526, 0.7393, 0.6572), (6.485, 0.6598, 0.5744), (2.345, 0.02681, 3.035), (2.344, -0.7691, 3.028), (2.21, -0.005999, 2.812), (2.111, -0.613, 2.643), (2.571, -0.3746, 3.407), (2.068, -0.2147, 2.575), (2.514, -0.6386, 3.309), (2.513, -0.1663, 3.312)], [], [(22, 142, 144, 10), (10, 144, 141, 11), (31, 19, 4, 6), (8, 13, 2, 5), (50, 51, 47, 44), (48, 49, 46, 40), (20, 8, 5, 3), (28, 25, 1, 7), (25, 20, 3, 1), (2, 13, 128), (19, 28, 7, 4), (23, 26, 145, 140), (14, 31, 6, 0), (39, 35, 18, 30), (30, 18, 19, 31), (17, 143, 145, 26), (32, 33, 12, 9), (9, 12, 13, 8), (17, 29, 146, 143), (36, 32, 9, 21), (21, 9, 8, 20), (38, 37, 24, 27), (27, 24, 25, 28), (37, 36, 21, 24), (24, 21, 20, 25), (22, 23, 140, 142), (33, 34, 15, 12), (12, 15, 14, 13), (146, 29, 16, 139), (35, 38, 27, 18), (18, 27, 28, 19), (34, 39, 30, 15), (15, 30, 31, 14), (29, 17, 35, 39), (10, 11, 33, 32), (22, 10, 32, 36), (26, 23, 37, 38), (23, 22, 36, 37), (11, 16, 34, 33), (17, 26, 38, 35), (16, 29, 39, 34), (52, 53, 42, 45), (66, 50, 44, 64), (67, 52, 45, 65), (51, 55, 101), (55, 54, 43, 41), (53, 123, 100, 42), (4, 7, 51, 50), (0, 6, 49, 48), (5, 2, 130, 129), (4, 50, 66), (3, 5, 129, 131), (7, 1, 127, 133, 51), (1, 3, 131, 127), (123, 53, 59, 122), (122, 59, 63, 125), (130, 2, 57), (58, 56, 126), (14, 0, 128), (61, 124, 125, 63), (57, 138, 59, 53), (56, 58, 132), (57, 121, 137, 138), (6, 4, 66), (49, 6, 66), (49, 66, 64, 46), (54, 67, 65, 43), (115, 95, 82, 111), (119, 87, 75, 107), (116, 93, 78, 112), (120, 85, 70, 108), (107, 75, 71, 106), (105, 108, 70, 73), (118, 89, 72, 106), (87, 88, 71, 75), (89, 86, 74, 72), (85, 90, 73, 70), (117, 91, 68, 105), (91, 84, 69, 68), (109, 76, 81, 110), (112, 111, 82, 79), (114, 97, 80, 110), (98, 96, 81, 76), (97, 99, 77, 80), (95, 92, 79, 82), (93, 94, 83, 78), (113, 98, 76, 109), (100, 40, 98, 113), (45, 42, 99, 97), (102, 45, 97, 114), (40, 46, 96, 98), (103, 64, 95, 115), (43, 65, 94, 93), (104, 43, 93, 116), (64, 44, 92, 95), (101, 41, 91, 117), (102, 46, 89, 118), (65, 45, 88, 87), (103, 65, 87, 119), (46, 64, 86, 89), (44, 47, 90, 85), (104, 44, 85, 120), (41, 43, 84, 91), (92, 116, 112, 79), (94, 115, 111, 83), (78, 83, 111, 112), (96, 114, 110, 81), (77, 109, 110, 80), (99, 113, 109, 77), (84, 120, 108, 69), (86, 119, 107, 74), (74, 107, 106, 72), (88, 118, 106, 71), (68, 69, 108, 105), (90, 117, 105, 73), (44, 104, 116, 92), (43, 104, 120, 84), (65, 103, 115, 94), (64, 103, 119, 86), (46, 102, 114, 96), (45, 102, 118, 88), (47, 101, 117, 90), (42, 100, 113, 99), (47, 51, 101), (55, 41, 101), (58, 122, 125, 62), (121, 56, 132, 137), (124, 60, 62, 125), (123, 48, 40, 100), (48, 123, 122, 58), (56, 0, 126), (48, 58, 126), (0, 48, 126), (13, 14, 128), (57, 2, 128, 121), (0, 56, 121, 128), (129, 130, 135, 134), (135, 130, 57), (127, 131, 136, 133), (131, 129, 134, 136), (51, 133, 55), (53, 135, 57), (133, 136, 54, 55), (136, 134, 52, 67, 54), (134, 135, 53, 52), (138, 137, 124, 61), (63, 59, 138, 61), (58, 62, 60, 132), (137, 132, 60, 124), (11, 141, 139, 16)])
_uv = me_cube_001.uv_layers.new(name='UVMap')
_uv.uv.foreach_set('vector', [0.1821, 0.3403, 0.007746, 0.3602, 0.0001354, 0.2955, 0.1751, 0.2845, 0.1751, 0.2845, 0.0001354, 0.2955, 0.002663, 0.24, 0.1773, 0.2362, 0.5017, 0.1597, 0.5016, 0.1073, 0.6399, 0.1055, 0.6376, 0.1476, 0.5059, 0.2723, 0.5058, 0.2287, 0.641, 0.2368, 0.6355, 0.2746, 0.1382, 0.6504, 0.09791, 0.6099, 0.1408, 0.5533, 0.2144, 0.561, 0.1555, 0.8313, 0.1813, 0.7712, 0.3137, 0.7482, 0.2695, 0.8278, 0.5093, 0.3235, 0.5059, 0.2723, 0.6355, 0.2746, 0.64, 0.3152, 0.5066, 0.07479, 0.5122, 0.03427, 0.6463, 0.04443, 0.6441, 0.07081, 0.5142, 0.3709, 0.5093, 0.3235, 0.64, 0.3152, 0.6463, 0.3444, 0.641, 0.2368, 0.5058, 0.2287, 0.6233, 0.2162, 0.5016, 0.1073, 0.5066, 0.07479, 0.6441, 0.07081, 0.6399, 0.1055, 0.1954, 0.01747, 0.1927, 0.07056, 0.01891, 0.0561, 0.02041, 0.0001354, 0.5037, 0.1969, 0.5017, 0.1597, 0.6376, 0.1476, 0.6346, 0.188, 0.2632, 0.1513, 0.2653, 0.1178, 0.3499, 0.1156, 0.3489, 0.1515, 0.3489, 0.1515, 0.3499, 0.1156, 0.5016, 0.1073, 0.5017, 0.1597, 0.1889, 0.1127, 0.01638, 0.1012, 0.01891, 0.0561, 0.1927, 0.07056, 0.2567, 0.28, 0.2576, 0.2335, 0.3443, 0.2334, 0.3427, 0.2798, 0.3427, 0.2798, 0.3443, 0.2334, 0.5058, 0.2287, 0.5059, 0.2723, 0.1889, 0.1127, 0.1858, 0.1478, 0.01299, 0.1387, 0.01638, 0.1012, 0.2512, 0.3276, 0.2567, 0.28, 0.3427, 0.2798, 0.345, 0.3314, 0.345, 0.3314, 0.3427, 0.2798, 0.5059, 0.2723, 0.5093, 0.3235, 0.2685, 0.07474, 0.2704, 0.0216, 0.3493, 0.02742, 0.3501, 0.07355, 0.3501, 0.07355, 0.3493, 0.02742, 0.5122, 0.03427, 0.5066, 0.07479, 0.2742, 0.3963, 0.2512, 0.3276, 0.345, 0.3314, 0.3527, 0.3882, 0.3527, 0.3882, 0.345, 0.3314, 0.5093, 0.3235, 0.5142, 0.3709, 0.1821, 0.3403, 0.1994, 0.4054, 0.02588, 0.4341, 0.007746, 0.3602, 0.2576, 0.2335, 0.2597, 0.1982, 0.3462, 0.1975, 0.3443, 0.2334, 0.3443, 0.2334, 0.3462, 0.1975, 0.5037, 0.1969, 0.5058, 0.2287, 0.01299, 0.1387, 0.1858, 0.1478, 0.1804, 0.1988, 0.006557, 0.1983, 0.2653, 0.1178, 0.2685, 0.07474, 0.3501, 0.07355, 0.3499, 0.1156, 0.3499, 0.1156, 0.3501, 0.07355, 0.5066, 0.07479, 0.5016, 0.1073, 0.2597, 0.1982, 0.2632, 0.1513, 0.3489, 0.1515, 0.3462, 0.1975, 0.3462, 0.1975, 0.3489, 0.1515, 0.5017, 0.1597, 0.5037, 0.1969, 0.1858, 0.1478, 0.1889, 0.1127, 0.2653, 0.1178, 0.2632, 0.1513, 0.1751, 0.2845, 0.1773, 0.2362, 0.2576, 0.2335, 0.2567, 0.28, 0.1821, 0.3403, 0.1751, 0.2845, 0.2567, 0.28, 0.2512, 0.3276, 0.1927, 0.07056, 0.1954, 0.01747, 0.2704, 0.0216, 0.2685, 0.07474, 0.1994, 0.4054, 0.1821, 0.3403, 0.2512, 0.3276, 0.2742, 0.3963, 0.1773, 0.2362, 0.1804, 0.1988, 0.2597, 0.1982, 0.2576, 0.2335, 0.1889, 0.1127, 0.1927, 0.07056, 0.2685, 0.07474, 0.2653, 0.1178, 0.1804, 0.1988, 0.1858, 0.1478, 0.2632, 0.1513, 0.2597, 0.1982, 0.6223, 0.5799, 0.5931, 0.5279, 0.6442, 0.5273, 0.6496, 0.5691, 0.1734, 0.7045, 0.1382, 0.6504, 0.2144, 0.561, 0.2764, 0.6384, 0.6234, 0.6163, 0.6223, 0.5799, 0.6496, 0.5691, 0.6522, 0.6189, 0.09791, 0.6099, 0.08216, 0.5789, 0.1219, 0.5485, 0.6084, 0.7052, 0.6245, 0.6601, 0.6536, 0.6619, 0.6541, 0.7009, 0.244, 0.9181, 0.213, 0.8864, 0.2775, 0.8597, 0.2676, 0.8869, 0.02917, 0.7232, 0.01632, 0.6925, 0.09791, 0.6099, 0.1382, 0.6504, 0.03716, 0.7958, 0.03788, 0.7611, 0.1813, 0.7712, 0.1555, 0.8313, 0.4669, 0.607, 0.4676, 0.5679, 0.5352, 0.551, 0.5236, 0.59, 0.02917, 0.7232, 0.1382, 0.6504, 0.1734, 0.7045, 0.4703, 0.6481, 0.4669, 0.607, 0.5236, 0.59, 0.5268, 0.6528, 0.01632, 0.6925, 0.0001354, 0.675, 0.03442, 0.6333, 0.0576, 0.6063, 0.09791, 0.6099, 0.4677, 0.6795, 0.4703, 0.6481, 0.5268, 0.6528, 0.5288, 0.6899, 0.213, 0.8864, 0.244, 0.9181, 0.2218, 0.9505, 0.2022, 0.9381, 0.2022, 0.9381, 0.2218, 0.9505, 0.1944, 0.9821, 0.1828, 0.9727, 0.5352, 0.551, 0.4676, 0.5679, 0.5578, 0.4867, 0.1695, 0.93, 0.1149, 0.8953, 0.1328, 0.859, 0.5037, 0.1969, 0.6346, 0.188, 0.6233, 0.2162, 0.1645, 0.9999, 0.1643, 0.9796, 0.1828, 0.9727, 0.1944, 0.9821, 0.5578, 0.4867, 0.6056, 0.456, 0.6155, 0.4868, 0.5931, 0.5279, 0.1149, 0.8953, 0.1695, 0.93, 0.1433, 0.9395, 0.08072, 0.9301, 0.09118, 0.9044, 0.131, 0.9538, 0.1186, 0.963, 0.03788, 0.7611, 0.02917, 0.7232, 0.1734, 0.7045, 0.1813, 0.7712, 0.03788, 0.7611, 0.1734, 0.7045, 0.1813, 0.7712, 0.1734, 0.7045, 0.2764, 0.6384, 0.3137, 0.7482, 0.6245, 0.6601, 0.6234, 0.6163, 0.6522, 0.6189, 0.6536, 0.6619, 0.3454, 0.5441, 0.3151, 0.5286, 0.3375, 0.4884, 0.3434, 0.4833, 0.3988, 0.6244, 0.4024, 0.6053, 0.4667, 0.6449, 0.4508, 0.6509, 0.2772, 0.5006, 0.2698, 0.4878, 0.3396, 0.4567, 0.3321, 0.4751, 0.1922, 0.4812, 0.1727, 0.4925, 0.1495, 0.4519, 0.1502, 0.4449, 0.4508, 0.6509, 0.4667, 0.6449, 0.4655, 0.6684, 0.4538, 0.6668, 0.1383, 0.4496, 0.1502, 0.4449, 0.1495, 0.4519, 0.143, 0.4552, 0.4231, 0.7005, 0.4022, 0.683, 0.4467, 0.6653, 0.4538, 0.6668, 0.7088, 0.6038, 0.7077, 0.5807, 0.8205, 0.5676, 0.823, 0.5929, 0.4022, 0.683, 0.3975, 0.6549, 0.4438, 0.6551, 0.4467, 0.6653, 0.1727, 0.4925, 0.1464, 0.4977, 0.143, 0.4552, 0.1495, 0.4519, 0.126, 0.5053, 0.1122, 0.5025, 0.1289, 0.4359, 0.1383, 0.4496, 0.7021, 0.7035, 0.7003, 0.675, 0.7993, 0.6853, 0.7962, 0.7052, 0.379, 0.8962, 0.3765, 0.8872, 0.3834, 0.8809, 0.3909, 0.8854, 0.3321, 0.4751, 0.3434, 0.4833, 0.3375, 0.4884, 0.3305, 0.4837, 0.384, 0.8431, 0.4023, 0.8256, 0.4031, 0.8923, 0.3909, 0.8854, 0.3511, 0.8632, 0.3665, 0.8486, 0.3834, 0.8809, 0.3765, 0.8872, 0.7173, 0.5586, 0.7144, 0.5324, 0.8105, 0.519, 0.8152, 0.5497, 0.3151, 0.5286, 0.294, 0.5164, 0.3305, 0.4837, 0.3375, 0.4884, 0.7066, 0.6601, 0.7066, 0.631, 0.8193, 0.6275, 0.818, 0.6482, 0.3314, 0.8812, 0.3511, 0.8632, 0.3765, 0.8872, 0.379, 0.8962, 0.2775, 0.8597, 0.2695, 0.8278, 0.3511, 0.8632, 0.3314, 0.8812, 0.6496, 0.5691, 0.6442, 0.5273, 0.7144, 0.5324, 0.7173, 0.5586, 0.3756, 0.7633, 0.4228, 0.7739, 0.4023, 0.8256, 0.384, 0.8431, 0.2695, 0.8278, 0.3137, 0.7482, 0.3665, 0.8486, 0.3511, 0.8632, 0.3582, 0.5885, 0.2764, 0.6384, 0.3151, 0.5286, 0.3454, 0.5441, 0.6536, 0.6619, 0.6522, 0.6189, 0.7066, 0.631, 0.7066, 0.6601, 0.2288, 0.5025, 0.2375, 0.468, 0.2698, 0.4878, 0.2772, 0.5006, 0.2764, 0.6384, 0.2144, 0.561, 0.294, 0.5164, 0.3151, 0.5286, 0.1219, 0.5485, 0.09919, 0.5419, 0.1122, 0.5025, 0.126, 0.5053, 0.3756, 0.7633, 0.3137, 0.7482, 0.4022, 0.683, 0.4231, 0.7005, 0.6522, 0.6189, 0.6496, 0.5691, 0.7077, 0.5807, 0.7088, 0.6038, 0.3582, 0.5885, 0.3874, 0.5695, 0.4024, 0.6053, 0.3988, 0.6244, 0.3137, 0.7482, 0.2764, 0.6384, 0.3975, 0.6549, 0.4022, 0.683, 0.2144, 0.561, 0.1408, 0.5533, 0.1464, 0.4977, 0.1727, 0.4925, 0.2288, 0.5025, 0.2144, 0.561, 0.1727, 0.4925, 0.1922, 0.4812, 0.6541, 0.7009, 0.6536, 0.6619, 0.7003, 0.675, 0.7021, 0.7035, 0.294, 0.5164, 0.2772, 0.5006, 0.3321, 0.4751, 0.3305, 0.4837, 0.3597, 0.5452, 0.3454, 0.5441, 0.3434, 0.4833, 0.3557, 0.4744, 0.3396, 0.4567, 0.3557, 0.4744, 0.3434, 0.4833, 0.3321, 0.4751, 0.3665, 0.8486, 0.384, 0.8431, 0.3909, 0.8854, 0.3834, 0.8809, 0.3804, 0.9061, 0.379, 0.8962, 0.3909, 0.8854, 0.4031, 0.8923, 0.3183, 0.8916, 0.3314, 0.8812, 0.379, 0.8962, 0.3804, 0.9061, 0.2033, 0.4761, 0.1922, 0.4812, 0.1502, 0.4449, 0.1515, 0.4344, 0.3975, 0.6549, 0.3988, 0.6244, 0.4508, 0.6509, 0.4438, 0.6551, 0.4438, 0.6551, 0.4508, 0.6509, 0.4538, 0.6668, 0.4467, 0.6653, 0.4263, 0.7283, 0.4231, 0.7005, 0.4538, 0.6668, 0.4655, 0.6684, 0.1289, 0.4359, 0.1515, 0.4344, 0.1502, 0.4449, 0.1383, 0.4496, 0.1464, 0.4977, 0.126, 0.5053, 0.1383, 0.4496, 0.143, 0.4552, 0.2144, 0.561, 0.2288, 0.5025, 0.2772, 0.5006, 0.294, 0.5164, 0.2375, 0.468, 0.2288, 0.5025, 0.1922, 0.4812, 0.2033, 0.4761, 0.3874, 0.5695, 0.3582, 0.5885, 0.3454, 0.5441, 0.3597, 0.5452, 0.2764, 0.6384, 0.3582, 0.5885, 0.3988, 0.6244, 0.3975, 0.6549, 0.3137, 0.7482, 0.3756, 0.7633, 0.384, 0.8431, 0.3665, 0.8486, 0.4228, 0.7739, 0.3756, 0.7633, 0.4231, 0.7005, 0.4263, 0.7283, 0.1408, 0.5533, 0.1219, 0.5485, 0.126, 0.5053, 0.1464, 0.4977, 0.2676, 0.8869, 0.2775, 0.8597, 0.3314, 0.8812, 0.3183, 0.8916, 0.1408, 0.5533, 0.09791, 0.6099, 0.1219, 0.5485, 0.08216, 0.5789, 0.09919, 0.5419, 0.1219, 0.5485, 0.1695, 0.93, 0.2022, 0.9381, 0.1828, 0.9727, 0.1758, 0.9619, 0.09118, 0.9044, 0.1149, 0.8953, 0.1433, 0.9395, 0.131, 0.9538, 0.1643, 0.9796, 0.1657, 0.9706, 0.1758, 0.9619, 0.1828, 0.9727, 0.213, 0.8864, 0.1555, 0.8313, 0.2695, 0.8278, 0.2775, 0.8597, 0.1555, 0.8313, 0.213, 0.8864, 0.2022, 0.9381, 0.1695, 0.93, 0.1149, 0.8953, 0.03716, 0.7958, 0.1328, 0.859, 0.1555, 0.8313, 0.1695, 0.93, 0.1328, 0.859, 0.03716, 0.7958, 0.1555, 0.8313, 0.1328, 0.859, 0.5058, 0.2287, 0.5037, 0.1969, 0.6233, 0.2162, 0.08072, 0.9301, 0.0001354, 0.8416, 0.01425, 0.8171, 0.09118, 0.9044, 0.03716, 0.7958, 0.1149, 0.8953, 0.09118, 0.9044, 0.01425, 0.8171, 0.5236, 0.59, 0.5352, 0.551, 0.5703, 0.5394, 0.5678, 0.5865, 0.5703, 0.5394, 0.5352, 0.551, 0.5578, 0.4867, 0.5288, 0.6899, 0.5268, 0.6528, 0.5691, 0.6503, 0.5679, 0.6981, 0.5268, 0.6528, 0.5236, 0.59, 0.5678, 0.5865, 0.5691, 0.6503, 0.09791, 0.6099, 0.0576, 0.6063, 0.08216, 0.5789, 0.5931, 0.5279, 0.5703, 0.5394, 0.5578, 0.4867, 0.5679, 0.6981, 0.5691, 0.6503, 0.6245, 0.6601, 0.6084, 0.7052, 0.5691, 0.6503, 0.5678, 0.5865, 0.6223, 0.5799, 0.6234, 0.6163, 0.6245, 0.6601, 0.5678, 0.5865, 0.5703, 0.5394, 0.5931, 0.5279, 0.6223, 0.5799, 0.1186, 0.963, 0.131, 0.9538, 0.1643, 0.9796, 0.1645, 0.9999, 0.6622, 0.4681, 0.6155, 0.4868, 0.6056, 0.456, 0.6775, 0.4344, 0.1695, 0.93, 0.1758, 0.9619, 0.1657, 0.9706, 0.1433, 0.9395, 0.131, 0.9538, 0.1433, 0.9395, 0.1657, 0.9706, 0.1643, 0.9796, 0.1773, 0.2362, 0.002663, 0.24, 0.006557, 0.1983, 0.1804, 0.1988])
me_cube_001.use_remesh_preserve_volume = False
me_cube_001.use_remesh_preserve_attributes = False
me_cube_001.use_mirror_vertex_groups = False
me_cube_001.update()
me_circle_000 = bpy.data.meshes.new('Circle.000')
me_circle_000.from_pydata([(1.182, 2.39, 0.1522), (0.9646, 2.498, 0.2208), (0.7782, 2.567, 0.3748), (0.6508, 2.589, 0.5906), (0.6017, 2.558, 0.8354), (0.6385, 2.481, 1.072), (0.7555, 2.368, 1.264), (0.9349, 2.238, 1.383), (1.26, 2.051, 1.388), (1.465, 1.961, 1.274), (1.625, 1.915, 1.086), (1.715, 1.919, 0.8507), (1.722, 1.974, 0.6053), (1.643, 2.071, 0.3866), (1.492, 2.195, 0.2281), (1.178, 2.364, 0.269), (1.002, 2.451, 0.3247), (0.8507, 2.507, 0.4495), (0.7474, 2.524, 0.6245), (0.7076, 2.5, 0.823), (0.7375, 2.437, 1.015), (0.8323, 2.346, 1.171), (0.9778, 2.24, 1.267), (1.241, 2.089, 1.271), (1.408, 2.015, 1.179), (1.538, 1.978, 1.026), (1.611, 1.982, 0.8354), (1.616, 2.026, 0.6364), (1.552, 2.105, 0.4591), (1.43, 2.205, 0.3305), (1.195, 2.328, 0.6314), (1.138, 2.356, 0.6495), (1.088, 2.375, 0.6901), (1.055, 2.38, 0.747), (1.042, 2.372, 0.8116), (1.052, 2.352, 0.8739), (1.082, 2.322, 0.9246), (1.13, 2.288, 0.9559), (1.215, 2.239, 0.9571), (1.27, 2.215, 0.9272), (1.312, 2.203, 0.8775), (1.335, 2.204, 0.8156), (1.337, 2.218, 0.7509), (1.316, 2.244, 0.6933), (1.277, 2.277, 0.6514), (1.197, 2.304, 0.7979), (1.156, 2.319, 0.2708), (1.407, 2.161, 0.3323), (1.53, 2.06, 0.4609), (1.594, 1.982, 0.6382), (1.588, 1.937, 0.8372), (1.515, 1.933, 1.028), (1.386, 1.971, 1.18), (1.219, 2.044, 1.272), (0.9557, 2.195, 1.269), (0.8102, 2.301, 1.173), (0.7154, 2.393, 1.017), (0.6855, 2.455, 0.8248), (0.7253, 2.48, 0.6263), (0.8286, 2.463, 0.4513), (0.9797, 2.406, 0.3265), (1.328, 2.252, 0.5479), (1.396, 2.197, 0.6188), (1.431, 2.153, 0.7165), (1.428, 2.129, 0.8262), (1.388, 2.127, 0.9311), (1.317, 2.147, 1.015), (1.225, 2.188, 1.066), (1.079, 2.271, 1.064), (0.9993, 2.33, 1.011), (0.947, 2.38, 0.9251), (0.9306, 2.414, 0.8194), (0.9525, 2.428, 0.7099), (1.009, 2.418, 0.6135), (1.093, 2.387, 0.5446), (1.19, 2.339, 0.514), (1.177, 2.337, 0.3942), (1.372, 2.214, 0.4419), (1.467, 2.136, 0.5416), (1.517, 2.075, 0.6791), (1.513, 2.041, 0.8335), (1.456, 2.038, 0.9812), (1.356, 2.067, 1.1), (1.226, 2.124, 1.171), (1.022, 2.241, 1.168), (0.9091, 2.323, 1.094), (0.8355, 2.394, 0.9727), (0.8124, 2.443, 0.8239), (0.8432, 2.462, 0.6699), (0.9234, 2.448, 0.5342), (1.041, 2.404, 0.4374), (1.535, 1.788, 1.062), (0.5702, 2.342, 1.049), (1.379, 1.833, 1.246), (0.5343, 2.417, 0.8172), (1.405, 2.062, 0.2231), (1.178, 1.921, 1.357), (0.5822, 2.447, 0.5777), (1.553, 1.941, 0.3782), (0.7069, 2.426, 0.3666), (1.63, 1.846, 0.5921), (0.8892, 2.358, 0.216), (0.8602, 2.104, 1.353), (1.623, 1.792, 0.8321), (1.101, 2.253, 0.1489), (0.6847, 2.232, 1.237), (0.8458, 1.897, 0.16), (0.6651, 1.983, 0.2199), (0.5097, 2.035, 0.3494), (0.4034, 2.045, 0.5289), (0.3623, 2.012, 0.7308), (0.3927, 1.94, 0.9247), (0.4899, 1.841, 1.081), (0.6392, 1.73, 1.176), (0.9097, 1.576, 1.174), (1.081, 1.506, 1.077), (1.214, 1.475, 0.9199), (1.29, 1.486, 0.7254), (1.295, 1.54, 0.5236), (1.23, 1.627, 0.3452), (1.104, 1.734, 0.2173), (1.483, 1.802, 1.032), (0.6099, 2.303, 1.02), (1.342, 1.843, 1.199), (0.5773, 2.372, 0.8106), (1.366, 2.05, 0.2729), (1.16, 1.923, 1.299), (0.6207, 2.399, 0.5939), (1.499, 1.94, 0.4133), (0.7335, 2.38, 0.4028), (1.569, 1.855, 0.6069), (0.8985, 2.318, 0.2665), (0.8723, 2.088, 1.295), (1.563, 1.806, 0.8241), (1.091, 2.223, 0.2057), (0.7135, 2.204, 1.19)], [], [(104, 101, 131, 134), (98, 95, 125, 128), (103, 100, 130, 133), (105, 102, 132, 135), (92, 105, 135, 122), (100, 98, 128, 130), (91, 103, 133, 121), (101, 99, 129, 131), (0, 14, 29, 15), (14, 13, 28, 29), (13, 12, 27, 28), (12, 11, 26, 27), (11, 10, 25, 26), (10, 9, 24, 25), (9, 8, 23, 24), (8, 7, 22, 23), (7, 6, 21, 22), (6, 5, 20, 21), (5, 4, 19, 20), (4, 3, 18, 19), (3, 2, 17, 18), (2, 1, 16, 17), (1, 0, 15, 16), (75, 61, 44, 30), (61, 62, 43, 44), (62, 63, 42, 43), (63, 64, 41, 42), (64, 65, 40, 41), (65, 66, 39, 40), (66, 67, 38, 39), (67, 68, 37, 38), (68, 69, 36, 37), (69, 70, 35, 36), (70, 71, 34, 35), (71, 72, 33, 34), (72, 73, 32, 33), (73, 74, 31, 32), (74, 75, 30, 31), (30, 44, 45), (44, 43, 45), (43, 42, 45), (42, 41, 45), (41, 40, 45), (40, 39, 45), (39, 38, 45), (38, 37, 45), (37, 36, 45), (36, 35, 45), (35, 34, 45), (34, 33, 45), (33, 32, 45), (32, 31, 45), (31, 30, 45), (15, 29, 47, 46), (29, 28, 48, 47), (28, 27, 49, 48), (27, 26, 50, 49), (26, 25, 51, 50), (25, 24, 52, 51), (24, 23, 53, 52), (23, 22, 54, 53), (22, 21, 55, 54), (21, 20, 56, 55), (20, 19, 57, 56), (19, 18, 58, 57), (18, 17, 59, 58), (17, 16, 60, 59), (16, 15, 46, 60), (76, 77, 61, 75), (77, 78, 62, 61), (78, 79, 63, 62), (79, 80, 64, 63), (80, 81, 65, 64), (81, 82, 66, 65), (82, 83, 67, 66), (83, 84, 68, 67), (84, 85, 69, 68), (85, 86, 70, 69), (86, 87, 71, 70), (87, 88, 72, 71), (88, 89, 73, 72), (89, 90, 74, 73), (90, 76, 75, 74), (46, 47, 77, 76), (47, 48, 78, 77), (48, 49, 79, 78), (49, 50, 80, 79), (50, 51, 81, 80), (51, 52, 82, 81), (52, 53, 83, 82), (53, 54, 84, 83), (54, 55, 85, 84), (55, 56, 86, 85), (56, 57, 87, 86), (57, 58, 88, 87), (58, 59, 89, 88), (59, 60, 90, 89), (60, 46, 76, 90), (2, 3, 97, 99), (6, 7, 102, 105), (3, 4, 94, 97), (12, 13, 98, 100), (4, 5, 92, 94), (1, 2, 99, 101), (0, 1, 101, 104), (9, 10, 91, 93), (13, 14, 95, 98), (8, 9, 93, 96), (11, 12, 100, 103), (7, 8, 96, 102), (5, 6, 105, 92), (14, 0, 104, 95), (10, 11, 103, 91), (129, 127, 109, 108), (135, 132, 113, 112), (127, 124, 110, 109), (130, 128, 119, 118), (124, 122, 111, 110), (131, 129, 108, 107), (134, 131, 107, 106), (123, 121, 116, 115), (128, 125, 120, 119), (126, 123, 115, 114), (133, 130, 118, 117), (132, 126, 114, 113), (122, 135, 112, 111), (125, 134, 106, 120), (121, 133, 117, 116), (94, 92, 122, 124), (95, 104, 134, 125), (97, 94, 124, 127), (102, 96, 126, 132), (99, 97, 127, 129), (96, 93, 123, 126), (93, 91, 121, 123)])
me_circle_000.materials.append(mat_material_001)
me_circle_000.use_remesh_preserve_volume = False
me_circle_000.use_remesh_preserve_attributes = False
me_circle_000.use_mirror_vertex_groups = False
me_circle_000.update()
me_circle_001 = bpy.data.meshes.new('Circle.001')
me_circle_001.from_pydata([(0.0, 2.214, -0.01374), (-0.3884, 2.177, 0.005), (-0.749, 2.069, 0.04705), (-1.047, 1.918, 0.1013), (-1.257, 1.622, 0.1828), (-1.397, 1.345, 0.285), (-1.504, 1.016, 0.3949), (-1.586, 0.6874, 0.5192), (-1.622, 0.3099, 0.693), (-1.563, -0.05911, 0.8464), (-1.452, -0.4165, 1.031), (-1.318, -0.732, 1.041), (-1.12, -1.107, 1.117), (-0.9664, -1.266, 1.149), (-0.7249, -1.444, 1.179), (-0.3629, -1.529, 1.207), (0.0, -1.566, 1.215), (0.0, 1.983, 1.244), (-0.4038, 1.943, 1.248), (-0.7635, 1.84, 1.259), (-1.06, 1.643, 1.264), (-1.268, 1.427, 1.288), (-1.422, 1.175, 1.322), (-1.52, 0.8771, 1.356), (-1.56, 0.5789, 1.397), (-1.542, 0.276, 1.418), (-1.464, -0.06486, 1.442), (-1.369, -0.3627, 1.451), (-1.256, -0.65, 1.472), (-1.059, -1.02, 1.516), (-0.8712, -1.196, 1.523), (-0.6328, -1.377, 1.557), (-0.2855, -1.475, 1.564), (0.0, -1.491, 1.608), (0.0, 2.067, -0.0197), (-0.2269, 2.032, -0.002031), (-0.5667, 1.93, 0.0376), (-0.848, 1.788, 0.0887), (-1.046, 1.509, 0.1655), (-1.177, 1.248, 0.2619), (-1.279, 0.9374, 0.3655), (-1.356, 0.6281, 0.4826), (-1.39, 0.2723, 0.6268), (-1.383, -0.07547, 0.8119), (-1.34, -0.4123, 0.9759), (-1.241, -0.7125, 0.9953), (-1.029, -1.015, 1.083), (-0.8834, -1.162, 1.153), (-0.6558, -1.328, 1.204), (-0.332, -1.466, 1.225), (0.0, -1.495, 1.241), (0.0, 1.661, 1.318), (-0.2149, 1.633, 1.321), (-0.5555, 1.549, 1.33), (-0.838, 1.385, 1.332), (-1.037, 1.202, 1.352), (-1.187, 1.03, 1.381), (-1.284, 0.776, 1.408), (-1.311, 0.5625, 1.442), (-1.298, 0.2596, 1.458), (-1.23, -0.03449, 1.481), (-1.124, -0.3342, 1.499), (-1.014, -0.5833, 1.536), (-0.8603, -0.8206, 1.576), (-0.7038, -0.9743, 1.582), (-0.5102, -1.131, 1.592), (-0.2044, -1.246, 1.612), (0.0, -1.277, 1.616), (-1.65, 0.307, 0.7706), (-1.586, -0.07506, 0.9243), (-1.539, 1.031, 0.4419), (-1.62, 0.6916, 0.5818), (-1.278, 1.657, 0.2338), (-1.427, 1.37, 0.3341), (-0.3418, -1.612, 1.272), (0.0, -1.652, 1.28), (-0.7445, 2.118, 0.1019), (-1.058, 1.954, 0.154), (-0.9638, -1.327, 1.217), (-0.7158, -1.483, 1.252), (0.0, 2.268, 0.04324), (-0.3665, 2.23, 0.06111), (-1.349, -0.7596, 1.097), (-1.159, -1.113, 1.174), (-1.489, -0.4407, 1.092), (0.0, -1.374, 1.616), (-0.2426, -1.363, 1.613), (-1.41, 0.9076, 1.381), (-1.309, 1.191, 1.351), (-0.777, -1.116, 1.584), (-0.9638, -0.9618, 1.563), (-0.9404, 1.635, 1.296), (-0.6407, 1.82, 1.292), (-1.27, -0.3385, 1.49), (-1.349, -0.02239, 1.469), (-1.453, 0.6232, 1.42), (-0.5695, -1.243, 1.599), (-1.151, 1.43, 1.318), (-1.134, -0.6424, 1.513), (-0.2784, 1.916, 1.282), (0.0, 1.95, 1.279), (-1.438, 0.334, 1.439)], [], [(68, 25, 26, 69), (70, 23, 24, 71), (72, 21, 22, 73), (74, 32, 33, 75), (76, 19, 20, 77), (78, 30, 31, 79), (80, 17, 18, 81), (82, 28, 29, 83), (69, 26, 27, 84), (71, 24, 25, 68), (73, 22, 23, 70), (77, 20, 21, 72), (79, 31, 32, 74), (81, 18, 19, 76), (83, 29, 30, 78), (84, 27, 28, 82), (42, 43, 60, 59), (40, 41, 58, 57), (38, 39, 56, 55), (49, 50, 67, 66), (36, 37, 54, 53), (47, 48, 65, 64), (34, 35, 52, 51), (45, 46, 63, 62), (43, 44, 61, 60), (41, 42, 59, 58), (39, 40, 57, 56), (37, 38, 55, 54), (48, 49, 66, 65), (35, 36, 53, 52), (46, 47, 64, 63), (44, 45, 62, 61), (14, 15, 49, 48), (85, 86, 66, 67), (87, 88, 56, 57), (4, 5, 39, 38), (11, 12, 46, 45), (89, 90, 63, 64), (1, 2, 36, 35), (91, 92, 53, 54), (93, 94, 60, 61), (8, 9, 43, 42), (15, 16, 50, 49), (5, 6, 40, 39), (95, 87, 57, 58), (12, 13, 47, 46), (96, 89, 64, 65), (2, 3, 37, 36), (97, 91, 54, 55), (9, 10, 44, 43), (98, 93, 61, 62), (99, 100, 51, 52), (101, 95, 58, 59), (6, 7, 41, 40), (13, 14, 48, 47), (86, 96, 65, 66), (3, 4, 38, 37), (88, 97, 55, 56), (10, 11, 45, 44), (90, 98, 62, 63), (0, 1, 35, 34), (92, 99, 52, 53), (7, 8, 42, 41), (94, 101, 59, 60), (8, 68, 69, 9), (6, 70, 71, 7), (4, 72, 73, 5), (15, 74, 75, 16), (2, 76, 77, 3), (13, 78, 79, 14), (0, 80, 81, 1), (11, 82, 83, 12), (9, 69, 84, 10), (7, 71, 68, 8), (5, 73, 70, 6), (3, 77, 72, 4), (14, 79, 74, 15), (1, 81, 76, 2), (12, 83, 78, 13), (10, 84, 82, 11), (33, 32, 86, 85), (23, 22, 88, 87), (30, 29, 90, 89), (20, 19, 92, 91), (27, 26, 94, 93), (24, 23, 87, 95), (31, 30, 89, 96), (21, 20, 91, 97), (28, 27, 93, 98), (18, 17, 100, 99), (25, 24, 95, 101), (32, 31, 96, 86), (22, 21, 97, 88), (29, 28, 98, 90), (19, 18, 99, 92), (26, 25, 101, 94)])
me_circle_001.use_remesh_preserve_volume = False
me_circle_001.use_remesh_preserve_attributes = False
me_circle_001.use_mirror_vertex_groups = False
me_circle_001.update()
me_sphere_004 = bpy.data.meshes.new('Sphere.004')
me_sphere_004.from_pydata([(0.5111, 0.6169, 1.89), (0.8147, 1.017, 1.303), (1.357, 1.209, 0.6694), (1.282, 1.463, 0.03198), (1.103, 1.472, -0.4278), (0.9789, 1.036, -0.9984), (0.6494, 0.1925, 1.821), (1.23, 0.5153, 1.247), (1.544, 0.6957, 0.6268), (1.57, 0.7769, -0.103), (1.426, 0.5392, -0.4865), (0.6504, -0.1729, 1.642), (1.16, -0.5163, 1.129), (1.164, -0.7655, 0.5296), (1.445, -0.2007, 0.136), (0.3124, -0.6394, 1.616), (0.645, -1.17, 1.173), (0.6001, -1.436, 0.4098), (1.422, -0.3141, 0.5769), (0.9926, -1.206, 0.4333), (0.9559, -0.8941, 1.205), (0.4813, -0.4931, 1.634), (0.3125, -1.288, 1.179), (0.2891, -1.616, 0.4479), (1.55, 0.2112, 0.6366), (1.445, 0.3221, -0.2996), (1.576, 0.3484, 0.02326), (0.8633, 1.676, 0.679), (0.6289, 1.895, -0.03418), (0.1413, 2.116, -1.289), (0.4758, 1.144, -1.372), (-0.1397, 2.214, -0.6297), (-0.5674, 0.7818, 1.683), (-0.8147, 1.017, 1.303), (-1.357, 1.209, 0.6694), (-1.282, 1.448, 0.03198), (-1.353, 1.472, -0.4278), (-0.9785, 1.036, -0.9984), (0.0, -0.02264, 1.809), (-0.6494, 0.263, 1.662), (-1.23, 0.5153, 1.247), (-1.533, 0.6957, 0.6666), (-1.57, 0.7769, -0.103), (0.1504, 2.081, -0.03427), (-1.434, 0.5198, -0.443), (-0.6504, -0.1729, 1.642), (-1.219, -0.4219, 1.129), (-1.164, -0.7655, 0.5296), (-1.437, -0.2007, 0.136), (-0.3124, -0.6394, 1.616), (-0.645, -1.17, 1.173), (-0.5997, -1.436, 0.4098), (0.0001682, 1.202, -1.511), (0.0, 1.899, 0.6894), (0.0, 1.446, 1.382), (0.0, 0.9952, 1.688), (0.0001682, -1.561, 0.5412), (0.0, -1.34, 1.155), (0.0, -0.6915, 1.641), (-1.403, -0.3141, 0.5769), (-0.9923, -1.206, 0.4333), (-0.9559, -0.8941, 1.205), (-0.4813, -0.4931, 1.634), (-0.3125, -1.288, 1.179), (-0.2888, -1.616, 0.4479), (-1.53, 0.2112, 0.6366), (-1.438, 0.1892, -0.2996), (-1.576, 0.3484, 0.02326), (-0.8633, 1.676, 0.679), (-1.037, 1.819, -0.116), (-1.119, 1.997, -0.6193), (-0.4754, 1.144, -1.372), (-1.517, 2.395, -1.784), (-1.164, 1.441, -1.202), (-0.6483, 2.391, -1.123), (-0.652, 1.743, -1.791), (-0.4932, 1.985, -1.79), (-1.307, 2.255, -1.167), (-1.088, 1.516, -1.625), (-0.3921, 2.284, -1.448), (0.4423, 1.92, -1.409), (0.7376, 1.814, -1.98), (1.356, 1.168, -0.9035), (1.177, 1.527, -0.9705), (-0.3988, 0.9427, 2.134), (0.4008, 0.1479, 2.088)], [], [(31, 43, 28, 29), (43, 53, 27, 28), (54, 1, 2, 27), (54, 55, 0, 1), (3, 2, 8, 9), (2, 1, 7, 8), (1, 0, 6, 7), (26, 24, 18, 14), (24, 12, 13, 18), (7, 6, 11, 12), (19, 20, 16, 17), (20, 21, 15, 16), (6, 0, 85), (6, 38, 11), (11, 38, 21), (15, 38, 58), (4, 3, 9), (17, 16, 22, 23), (16, 15, 58, 22), (13, 12, 20, 19), (14, 25, 26), (12, 11, 21, 20), (38, 15, 21), (23, 22, 57, 56), (22, 58, 57), (8, 7, 12, 24), (25, 10, 9, 26), (9, 8, 24, 26), (29, 28, 3, 4), (28, 27, 2, 3), (53, 54, 27), (31, 70, 69, 43), (43, 69, 68, 53), (54, 68, 34, 33), (54, 33, 32, 55), (35, 42, 41, 34), (34, 41, 40, 33), (33, 40, 39, 32), (67, 48, 59, 65), (65, 59, 47, 46), (40, 46, 45, 39), (60, 51, 50, 61), (61, 50, 49, 62), (38, 6, 85), (32, 39, 38), (39, 45, 38), (45, 62, 38), (49, 58, 38), (37, 44, 42, 36), (36, 42, 35), (51, 64, 63, 50), (50, 63, 58, 49), (47, 60, 61, 46), (48, 67, 66), (46, 61, 62, 45), (38, 62, 49), (64, 56, 57, 63), (63, 57, 58), (41, 65, 46, 40), (66, 67, 42, 44), (42, 67, 65, 41), (37, 36, 70, 73), (36, 35, 69), (69, 35, 34, 68), (53, 68, 54), (70, 36, 69), (71, 73, 78), (73, 70, 77), (71, 37, 73), (29, 30, 76, 79), (30, 52, 75, 76), (52, 71, 78, 75), (31, 29, 79, 74), (70, 31, 74, 77), (75, 78, 72), (78, 73, 77, 72), (77, 74, 72), (79, 76, 72), (76, 75, 72), (74, 79, 72), (5, 30, 81), (83, 81, 80), (29, 4, 80), (81, 30, 80), (30, 29, 80), (80, 4, 83), (5, 81, 82), (10, 5, 82), (9, 10, 82, 83), (83, 82, 81), (4, 9, 83), (0, 38, 85), (55, 32, 84), (32, 38, 84), (38, 0, 84), (0, 55, 84)])
me_sphere_004.use_remesh_preserve_volume = False
me_sphere_004.use_remesh_preserve_attributes = False
me_sphere_004.use_mirror_vertex_groups = False
me_sphere_004.update()
me_cube = bpy.data.meshes.new('Cube')
me_cube.from_pydata([(1.253, 1.536, -1.675), (1.565, -0.2323, -1.381), (1.578, 0.4364, 3.296), (1.452, -1.083, 3.448), (1.145, 1.087, 1.289), (1.261, -0.3498, 1.276), (1.132, 1.361, 0.2424), (1.381, -0.09915, 0.2352), (1.324, 0.7267, 2.433), (1.131, -0.8807, 2.413), (1.84, 0.5471, -1.492), (1.999, -0.4304, 4.057), (1.468, 0.3703, 1.282), (1.511, 0.581, 0.2388), (1.342, -0.1633, 2.067), (1.097, -0.4997, 4.257), (0.3694, 1.044, 2.429), (0.5073, -1.007, 2.409), (0.6196, -0.4071, 0.1384), (0.3667, 1.888, 0.2028), (0.366, 1.605, 1.25), (0.566, -0.5936, 1.223), (0.6516, -1.239, 3.492), (0.6317, 0.814, 2.894), (0.3285, 1.913, -1.939), (0.6833, -0.79, -1.377), (1.22, 1.493, -1.7), (1.502, -0.1664, -1.425), (1.741, 0.5401, -1.53), (0.2904, 1.746, -1.966), (0.6737, -0.6779, -1.421), (1.608, 0.2375, 3.284), (1.463, -1.006, 3.363), (1.407, 0.1842, 2.81), (1.275, -0.7193, 2.717), (1.992, -0.3941, 3.931), (1.46, -0.1848, 2.586), (2.534, 0.2536, 2.872), (2.559, -1.008, 2.909), (2.258, 0.2093, 2.417), (2.18, -0.7686, 2.285), (2.889, -0.3749, 3.458), (2.1, -0.1601, 2.155), (0.7949, -0.493, 3.679), (0.3047, 1.004, 2.36), (0.3296, 1.794, 0.1876), (0.3041, 1.54, 1.231), (0.5675, -0.9289, 3.498), (0.5756, 0.76, 2.915), (0.2685, 1.82, -1.918), (1.119, -0.5345, 4.432), (0.6075, -1.1, 4.302), (0.9853, 1.129, 4.005), (1.041, -0.5158, 4.467), (0.5798, -1.063, 4.355), (0.8841, 1.162, 4.022), (0.9428, 0.1297, 3.896), (0.7769, 0.1016, 3.482), (1.065, 0.3314, 4.469), (1.006, 0.321, 4.521), (0.7313, 0.7572, 3.422), (0.6855, 0.7536, 3.438), (0.5424, -1.176, 3.847), (1.876, -0.001784, 3.971), (0.708, -0.401, 3.792), (0.5667, -0.001536, 3.733), (0.3721, -0.8357, 3.701), (0.8711, 0.7887, 4.335), (0.9582, 0.7564, 4.315), (0.8424, 0.6426, 3.894), (0.7891, 0.6449, 3.904), (2.779, -0.8046, 3.276), (1.814, -0.8887, 3.924), (1.856, -0.7982, 3.81), (0.9791, -1.036, 4.01), (2.796, -0.0228, 3.306), (1.861, -0.07984, 3.83), (0.3434, -0.7283, 3.94), (0.509, -0.4177, 3.933), (0.4148, -0.0982, 3.919), (0.0, -0.88, -1.373), (0.0, -1.33, 3.528), (0.0, -0.6636, 1.18), (0.0, -0.5293, 0.05969), (0.0, -1.074, 2.406), (0.0, 1.786, -1.947), (0.0, -0.8001, -1.418), (0.0, 1.902, -1.902), (0.0, 0.4789, 3.362), (0.0, -1.088, 3.701), (0.0, 1.608, 1.238), (0.0, 1.881, 0.1834), (0.0, 1.118, 2.355), (0.0, -1.348, 4.205), (0.0, -1.277, 4.262), (0.0, -1.259, 3.805), (0.0, 0.3586, 3.574), (0.0, -0.9525, 3.918), (0.0, 0.1672, 3.808), (0.0, -0.8736, 4.082), (2.206, -0.1954, 2.314), (2.356, 0.08915, 2.563), (2.557, 0.1274, 2.896), (2.844, -0.3812, 3.368), (2.267, -0.6929, 2.411), (2.569, -0.8883, 2.909), (2.762, -0.7234, 3.231), (2.77, -0.105, 3.246), (2.345, 0.02681, 3.035), (2.344, -0.7691, 3.028), (2.21, -0.005999, 2.812), (2.111, -0.613, 2.643), (2.571, -0.3746, 3.407), (2.068, -0.2147, 2.575), (2.514, -0.6386, 3.309), (2.513, -0.1663, 3.312), (2.218, -0.2063, 2.342), (2.36, 0.06538, 2.58), (2.553, 0.1019, 2.897), (2.826, -0.3837, 3.348), (2.275, -0.6813, 2.435), (2.564, -0.8679, 2.91), (2.749, -0.7105, 3.217), (2.755, -0.12, 3.232), (2.094, -0.1485, 2.132), (2.25, 0.2352, 2.406), (2.534, 0.2815, 2.877), (2.902, -0.3715, 3.488), (2.168, -0.778, 2.27), (2.554, -1.025, 2.919), (2.787, -0.8172, 3.3), (2.805, -0.007044, 3.331), (1.566, -0.1829, 2.636), (1.732, 0.2398, 3.245), (1.514, -0.7225, 2.732), (1.53, 0.1869, 2.827), (2.173, -0.3929, 3.907), (1.733, -1.01, 3.323), (2.109, -0.8527, 3.75), (2.07, -0.07593, 3.771), (1.415, -0.1907, 2.466), (1.359, 0.1833, 2.752), (1.598, 0.4208, 3.287), (1.992, -0.425, 4.027), (1.191, -0.7377, 2.716), (1.437, -1.02, 3.434), (1.836, -0.8638, 3.897), (1.889, -0.005022, 3.954), (0.8908, 0.9907, 3.788), (0.8789, 1.014, 4.146), (0.8115, 1.013, 3.809), (0.9749, 0.9866, 4.123)], [], [(147, 143, 35, 76), (47, 89, 94, 54), (17, 22, 81, 84), (19, 24, 49, 45), (13, 12, 5, 7), (18, 21, 82, 83), (16, 20, 46, 44), (20, 19, 45, 46), (10, 13, 7, 1), (25, 18, 83, 80), (12, 14, 9, 5), (21, 17, 84, 82), (23, 16, 44, 48), (140, 141, 33, 36), (4, 6, 19, 20), (43, 47, 54, 53), (6, 4, 12, 13), (0, 6, 13, 10), (4, 8, 14, 12), (8, 4, 20, 16), (7, 5, 21, 18), (6, 0, 24, 19), (9, 3, 22, 17), (72, 74, 22, 3), (10, 1, 27, 28), (24, 0, 26, 29), (25, 80, 86, 30), (0, 10, 28, 26), (1, 7, 18, 25), (5, 9, 17, 21), (2, 8, 16, 23), (63, 56, 15, 11), (1, 25, 30, 27), (131, 127, 41, 75), (124, 125, 39, 42), (144, 140, 36, 34), (146, 145, 32, 73), (145, 144, 34, 32), (141, 142, 31, 33), (128, 124, 42, 40), (136, 35, 73, 138), (129, 128, 40, 38), (125, 126, 37, 39), (107, 103, 119, 123), (104, 100, 116, 120), (105, 104, 120, 121), (45, 49, 87, 91), (44, 46, 90, 92), (46, 45, 91, 90), (48, 44, 92, 88), (57, 65, 64, 43), (70, 59, 67), (87, 49, 29, 85), (29, 49, 24), (51, 50, 53, 54), (58, 68, 67, 59), (93, 51, 54, 94), (58, 56, 60, 69), (15, 50, 51, 62), (60, 61, 150, 148), (95, 62, 51, 93), (15, 56, 58, 50), (57, 43, 53, 59), (50, 58, 59, 53), (58, 69, 68), (56, 23, 60), (57, 59, 70, 61), (48, 57, 61), (23, 48, 61, 60), (22, 74, 62), (81, 22, 62, 95), (2, 23, 56, 63), (47, 66, 97, 89), (48, 88, 96, 65, 57), (43, 64, 66, 47), (151, 52, 55, 149), (150, 149, 55), (151, 148, 52), (11, 15, 74, 72), (129, 38, 71, 130), (143, 146, 73, 35), (74, 15, 62), (103, 106, 122, 119), (126, 131, 75, 37), (142, 147, 76, 31), (64, 65, 79, 78), (66, 64, 78, 77), (97, 66, 77, 99), (65, 96, 98, 79), (75, 41, 103, 107), (42, 39, 101, 100), (40, 42, 100, 104), (71, 38, 105, 106), (38, 40, 104, 105), (39, 37, 102, 101), (41, 71, 106, 103), (37, 75, 107, 102), (123, 119, 112, 115), (116, 117, 110, 113), (120, 116, 113, 111), (122, 121, 109, 114), (121, 120, 111, 109), (117, 118, 108, 110), (119, 122, 114, 112), (118, 123, 115, 108), (102, 107, 123, 118), (101, 102, 118, 117), (106, 105, 121, 122), (100, 101, 117, 116), (139, 136, 127, 131), (132, 135, 125, 124), (134, 132, 124, 128), (41, 127, 130, 71), (137, 134, 128, 129), (135, 133, 126, 125), (137, 129, 130, 138), (133, 139, 131, 126), (127, 136, 138, 130), (76, 35, 136, 139), (36, 33, 135, 132), (34, 36, 132, 134), (32, 34, 134, 137), (33, 31, 133, 135), (32, 137, 138, 73), (31, 76, 139, 133), (63, 11, 143, 147), (14, 8, 141, 140), (9, 14, 140, 144), (72, 3, 145, 146), (3, 9, 144, 145), (8, 2, 142, 141), (11, 72, 146, 143), (2, 63, 147, 142), (61, 70, 67, 149, 150), (69, 60, 148, 151, 68), (68, 151, 149, 67), (148, 150, 55, 52)])
_uv = me_cube.uv_layers.new(name='UVMap')
_uv.uv.foreach_set('vector', [0.374, 0.6416, 0.3412, 0.6718, 0.3383, 0.6611, 0.3633, 0.6321, 0.4557, 0.9694, 0.3941, 0.9922, 0.3506, 0.9475, 0.3963, 0.9001, 0.1394, 0.4761, 0.1665, 0.5935, 0.09696, 0.6081, 0.08407, 0.484, 0.6055, 0.2283, 0.6325, 0.046, 0.643, 0.04332, 0.615, 0.2299, 0.2735, 0.1816, 0.2869, 0.2948, 0.2103, 0.3238, 0.2006, 0.2025, 0.1108, 0.2174, 0.1292, 0.3378, 0.06732, 0.3453, 0.04162, 0.2259, 0.5531, 0.4635, 0.5833, 0.3318, 0.5922, 0.3342, 0.5639, 0.4613, 0.5833, 0.3318, 0.6055, 0.2283, 0.615, 0.2299, 0.5922, 0.3342, 0.2262, 0.006801, 0.2735, 0.1816, 0.2006, 0.2025, 0.1583, 0.04911, 0.06618, 0.06938, 0.1108, 0.2174, 0.04162, 0.2259, 0.0002096, 0.0776, 0.2869, 0.2948, 0.2657, 0.3946, 0.2096, 0.4654, 0.2103, 0.3238, 0.1292, 0.3378, 0.1394, 0.4761, 0.08407, 0.484, 0.06732, 0.3453, 0.5203, 0.5154, 0.5531, 0.4635, 0.5639, 0.4613, 0.5269, 0.5211, 0.3392, 0.4694, 0.3853, 0.5003, 0.3707, 0.5134, 0.3383, 0.4921, 0.4835, 0.3334, 0.5094, 0.2215, 0.6055, 0.2283, 0.5833, 0.3318, 0.4887, 0.9252, 0.4557, 0.9694, 0.3963, 0.9001, 0.4509, 0.8469, 0.5094, 0.2215, 0.4835, 0.3334, 0.3969, 0.334, 0.415, 0.2158, 0.545, 0.03523, 0.5094, 0.2215, 0.415, 0.2158, 0.4183, 0.01037, 0.4835, 0.3334, 0.4434, 0.4627, 0.3417, 0.4241, 0.3969, 0.334, 0.4434, 0.4627, 0.4835, 0.3334, 0.5833, 0.3318, 0.5531, 0.4635, 0.2006, 0.2025, 0.2103, 0.3238, 0.1292, 0.3378, 0.1108, 0.2174, 0.5094, 0.2215, 0.545, 0.03523, 0.6325, 0.046, 0.6055, 0.2283, 0.2096, 0.4654, 0.2508, 0.5769, 0.1665, 0.5935, 0.1394, 0.4761, 0.2877, 0.6244, 0.2129, 0.6412, 0.1665, 0.5935, 0.2508, 0.5769, 0.2262, 0.006801, 0.1583, 0.04911, 0.1562, 0.04015, 0.2182, 0.0002096, 0.6325, 0.046, 0.545, 0.03523, 0.5463, 0.02876, 0.643, 0.03117, 0.06618, 0.06938, 0.0002096, 0.0776, 0.0002096, 0.06793, 0.06717, 0.05772, 0.545, 0.03523, 0.4183, 0.01037, 0.4265, 0.0002096, 0.5463, 0.02876, 0.1583, 0.04911, 0.2006, 0.2025, 0.1108, 0.2174, 0.06618, 0.06938, 0.2103, 0.3238, 0.2096, 0.4654, 0.1394, 0.4761, 0.1292, 0.3378, 0.4078, 0.5628, 0.4434, 0.4627, 0.5531, 0.4635, 0.5203, 0.5154, 0.3758, 0.643, 0.4705, 0.6464, 0.4323, 0.7227, 0.3424, 0.6751, 0.1583, 0.04911, 0.06618, 0.06938, 0.06717, 0.05772, 0.1562, 0.04015, 0.7705, 0.2055, 0.7842, 0.1763, 0.7867, 0.1778, 0.7726, 0.207, 0.7597, 0.3272, 0.7491, 0.295, 0.7515, 0.2949, 0.7615, 0.3267, 0.2408, 0.487, 0.2849, 0.4331, 0.2931, 0.4515, 0.2501, 0.488, 0.2912, 0.6223, 0.2556, 0.5722, 0.2594, 0.5653, 0.2987, 0.6148, 0.2556, 0.5722, 0.2408, 0.487, 0.2501, 0.488, 0.2594, 0.5653, 0.3853, 0.5003, 0.4047, 0.5628, 0.3855, 0.5641, 0.3707, 0.5134, 0.7901, 0.3614, 0.7597, 0.3272, 0.7615, 0.3267, 0.7913, 0.3604, 0.725, 0.1283, 0.7053, 0.113, 0.7432, 0.06484, 0.7647, 0.08845, 0.8562, 0.3764, 0.7901, 0.3614, 0.7913, 0.3604, 0.8556, 0.3747, 0.7491, 0.295, 0.7552, 0.2526, 0.7573, 0.253, 0.7515, 0.2949, 0.7812, 0.209, 0.7934, 0.1825, 0.7955, 0.1838, 0.783, 0.21, 0.8016, 0.3518, 0.7731, 0.3189, 0.7755, 0.3179, 0.8033, 0.3504, 0.8549, 0.3638, 0.8016, 0.3518, 0.8033, 0.3504, 0.8545, 0.3621, 0.9576, 0.235, 0.942, 0.01385, 0.9716, 0.01254, 0.9933, 0.2309, 0.9643, 0.4792, 0.9649, 0.3478, 0.9976, 0.3455, 0.9981, 0.4737, 0.9649, 0.3478, 0.9576, 0.235, 0.9933, 0.2309, 0.9976, 0.3455, 0.9377, 0.5438, 0.9643, 0.4792, 0.9981, 0.4737, 0.9984, 0.5993, 0.9137, 0.6346, 0.9371, 0.6617, 0.9103, 0.6964, 0.8927, 0.6961, 0.5895, 0.8551, 0.5297, 0.8067, 0.5846, 0.8067, 0.9716, 0.01254, 0.942, 0.01385, 0.9368, 0.005868, 0.9672, 0.0002096, 0.643, 0.03117, 0.643, 0.04332, 0.6325, 0.046, 0.07806, 0.8647, 0.1528, 0.8606, 0.1522, 0.8691, 0.07963, 0.8714, 0.2354, 0.871, 0.2815, 0.8649, 0.2871, 0.873, 0.2346, 0.8788, 0.01284, 0.8785, 0.07806, 0.8647, 0.07963, 0.8714, 0.01825, 0.8864, 0.2354, 0.871, 0.225, 0.8102, 0.3107, 0.7611, 0.28, 0.8169, 0.1539, 0.8421, 0.1528, 0.8606, 0.07806, 0.8647, 0.05573, 0.823, 0.3107, 0.7611, 0.3167, 0.7613, 0.3277, 0.8176, 0.3177, 0.8185, 0.0002096, 0.8377, 0.05573, 0.823, 0.07806, 0.8647, 0.01284, 0.8785, 0.1539, 0.8421, 0.225, 0.8102, 0.2354, 0.871, 0.1528, 0.8606, 0.5544, 0.9185, 0.4887, 0.9252, 0.4509, 0.8469, 0.5297, 0.8067, 0.1528, 0.8606, 0.2354, 0.871, 0.2346, 0.8788, 0.1522, 0.8691, 0.2354, 0.871, 0.28, 0.8169, 0.2815, 0.8649, 0.225, 0.8102, 0.3225, 0.6975, 0.3107, 0.7611, 0.5544, 0.9185, 0.5297, 0.8067, 0.5895, 0.8551, 0.6203, 0.8966, 0.6436, 0.9478, 0.5544, 0.9185, 0.6203, 0.8966, 0.3225, 0.6975, 0.3301, 0.7003, 0.3167, 0.7613, 0.3107, 0.7611, 0.1665, 0.5935, 0.2129, 0.6412, 0.1628, 0.6341, 0.09696, 0.6081, 0.1665, 0.5935, 0.1628, 0.6341, 0.1028, 0.6387, 0.4078, 0.5628, 0.5203, 0.5154, 0.4705, 0.6464, 0.3758, 0.643, 0.8688, 0.7461, 0.8996, 0.7541, 0.93, 0.7916, 0.9051, 0.8023, 0.9377, 0.5438, 0.9984, 0.5993, 0.9998, 0.6249, 0.9371, 0.6617, 0.9137, 0.6346, 0.8927, 0.6961, 0.9103, 0.6964, 0.8996, 0.7541, 0.8688, 0.7461, 0.3083, 0.8494, 0.3212, 0.8417, 0.3301, 0.8452, 0.3148, 0.8585, 0.629, 0.8479, 0.6145, 0.8147, 0.6341, 0.8199, 0.3083, 0.8494, 0.3177, 0.8185, 0.3212, 0.8417, 0.3313, 0.6499, 0.244, 0.697, 0.2129, 0.6412, 0.2877, 0.6244, 0.8638, 0.1294, 0.8644, 0.1314, 0.8199, 0.1498, 0.8179, 0.1482, 0.3324, 0.6469, 0.2912, 0.6223, 0.2987, 0.6148, 0.3379, 0.638, 0.2129, 0.6412, 0.244, 0.697, 0.1628, 0.6341, 0.7934, 0.1825, 0.8223, 0.1583, 0.8238, 0.1599, 0.7955, 0.1838, 0.7552, 0.2526, 0.7705, 0.2055, 0.7726, 0.207, 0.7573, 0.253, 0.4047, 0.5628, 0.374, 0.6416, 0.3633, 0.6321, 0.3855, 0.5641, 0.9103, 0.6964, 0.9371, 0.6617, 0.9537, 0.6835, 0.9309, 0.7104, 0.8996, 0.7541, 0.9103, 0.6964, 0.9309, 0.7104, 0.9276, 0.7478, 0.93, 0.7916, 0.8996, 0.7541, 0.9276, 0.7478, 0.9483, 0.785, 0.9371, 0.6617, 0.9998, 0.6249, 0.9998, 0.6568, 0.9537, 0.6835, 0.7726, 0.207, 0.7867, 0.1778, 0.7934, 0.1825, 0.7812, 0.209, 0.7615, 0.3267, 0.7515, 0.2949, 0.7651, 0.2847, 0.7731, 0.3189, 0.7913, 0.3604, 0.7615, 0.3267, 0.7731, 0.3189, 0.8016, 0.3518, 0.8199, 0.1498, 0.8644, 0.1314, 0.8626, 0.1446, 0.8223, 0.1583, 0.8556, 0.3747, 0.7913, 0.3604, 0.8016, 0.3518, 0.8549, 0.3638, 0.7515, 0.2949, 0.7573, 0.253, 0.7677, 0.2499, 0.7651, 0.2847, 0.7867, 0.1778, 0.8199, 0.1498, 0.8223, 0.1583, 0.7934, 0.1825, 0.7573, 0.253, 0.7726, 0.207, 0.7812, 0.209, 0.7677, 0.2499, 0.783, 0.21, 0.7955, 0.1838, 0.8154, 0.2007, 0.805, 0.2201, 0.7755, 0.3179, 0.7674, 0.2841, 0.7912, 0.276, 0.7956, 0.3056, 0.8033, 0.3504, 0.7755, 0.3179, 0.7956, 0.3056, 0.8167, 0.3308, 0.8238, 0.1599, 0.8626, 0.1467, 0.8684, 0.1714, 0.8356, 0.1831, 0.8545, 0.3621, 0.8033, 0.3504, 0.8167, 0.3308, 0.8558, 0.3396, 0.7674, 0.2841, 0.77, 0.25, 0.7936, 0.253, 0.7912, 0.276, 0.7955, 0.1838, 0.8238, 0.1599, 0.8356, 0.1831, 0.8154, 0.2007, 0.77, 0.25, 0.783, 0.21, 0.805, 0.2201, 0.7936, 0.253, 0.7677, 0.2499, 0.7812, 0.209, 0.783, 0.21, 0.77, 0.25, 0.7651, 0.2847, 0.7677, 0.2499, 0.77, 0.25, 0.7674, 0.2841, 0.8223, 0.1583, 0.8626, 0.1446, 0.8626, 0.1467, 0.8238, 0.1599, 0.7731, 0.3189, 0.7651, 0.2847, 0.7674, 0.2841, 0.7755, 0.3179, 0.6967, 0.162, 0.725, 0.1283, 0.7842, 0.1763, 0.7705, 0.2055, 0.6885, 0.3639, 0.6583, 0.3094, 0.7491, 0.295, 0.7597, 0.3272, 0.7369, 0.4293, 0.6885, 0.3639, 0.7597, 0.3272, 0.7901, 0.3614, 0.7867, 0.1778, 0.7842, 0.1763, 0.8179, 0.1482, 0.8199, 0.1498, 0.812, 0.4722, 0.7369, 0.4293, 0.7901, 0.3614, 0.8562, 0.3764, 0.6583, 0.3094, 0.661, 0.245, 0.7552, 0.2526, 0.7491, 0.295, 0.8042, 0.03204, 0.8638, 0.1294, 0.8179, 0.1482, 0.7647, 0.08845, 0.661, 0.245, 0.6967, 0.162, 0.7705, 0.2055, 0.7552, 0.2526, 0.7842, 0.1763, 0.725, 0.1283, 0.7647, 0.08845, 0.8179, 0.1482, 0.6689, 0.1521, 0.7053, 0.113, 0.725, 0.1283, 0.6967, 0.162, 0.6634, 0.3818, 0.6352, 0.3152, 0.6583, 0.3094, 0.6885, 0.3639, 0.7119, 0.4501, 0.6634, 0.3818, 0.6885, 0.3639, 0.7369, 0.4293, 0.792, 0.4972, 0.7119, 0.4501, 0.7369, 0.4293, 0.812, 0.4722, 0.6352, 0.3152, 0.6434, 0.2445, 0.661, 0.245, 0.6583, 0.3094, 0.7905, 0.0002096, 0.8042, 0.03204, 0.7647, 0.08845, 0.7432, 0.06484, 0.6434, 0.2445, 0.6689, 0.1521, 0.6967, 0.162, 0.661, 0.245, 0.3758, 0.643, 0.3424, 0.6751, 0.3412, 0.6718, 0.374, 0.6416, 0.3417, 0.4241, 0.4434, 0.4627, 0.3853, 0.5003, 0.3392, 0.4694, 0.2096, 0.4654, 0.2657, 0.3946, 0.2849, 0.4331, 0.2408, 0.487, 0.2877, 0.6244, 0.2508, 0.5769, 0.2556, 0.5722, 0.2912, 0.6223, 0.2508, 0.5769, 0.2096, 0.4654, 0.2408, 0.487, 0.2556, 0.5722, 0.4434, 0.4627, 0.4078, 0.5628, 0.4047, 0.5628, 0.3853, 0.5003, 0.3313, 0.6499, 0.2877, 0.6244, 0.2912, 0.6223, 0.3324, 0.6469, 0.4078, 0.5628, 0.3758, 0.643, 0.374, 0.6416, 0.4047, 0.5628, 0.6203, 0.8966, 0.5895, 0.8551, 0.5846, 0.8067, 0.6145, 0.8147, 0.629, 0.8479, 0.28, 0.8169, 0.3107, 0.7611, 0.3177, 0.8185, 0.3083, 0.8494, 0.2815, 0.8649, 0.2815, 0.8649, 0.3083, 0.8494, 0.3148, 0.8585, 0.2871, 0.873, 0.3177, 0.8185, 0.3277, 0.8176, 0.3301, 0.8452, 0.3212, 0.8417])
me_cube.use_remesh_preserve_volume = False
me_cube.use_remesh_preserve_attributes = False
me_cube.use_mirror_vertex_groups = False
me_cube.update()
arm_armature_004 = bpy.data.armatures.new('Armature.004')  # bones are not reproduced

# ---- objects
ob_metarig = bpy.data.objects.new('metarig', arm_armature_004)
ob_hero___pants = bpy.data.objects.new('Hero - Pants', me_cube_006)
ob_hero___shoes = bpy.data.objects.new('Hero - Shoes', me_cube_005)
ob_hero___legs = bpy.data.objects.new('Hero - Legs', me_cube_004)
ob_hero___head = bpy.data.objects.new('Hero - Head', me_cube_002)
ob_hero___arms = bpy.data.objects.new('Hero - Arms', me_cube_001)
ob_head_gear___lenses = bpy.data.objects.new('Head Gear - Lenses', me_circle_000)
ob_head_gear___strap = bpy.data.objects.new('Head Gear - Strap', me_circle_001)
ob_hero___hair = bpy.data.objects.new('Hero - Hair', me_sphere_004)
ob_hero___torso = bpy.data.objects.new('Hero - Torso', me_cube)

# ---- transforms, parenting, visibility, modifiers, constraints
ob_metarig.location = (-0.01826, 0.3798, 0.1968)
ob_metarig.scale = (8.604, 8.604, 8.604)
ob_metarig.lineart.crease_threshold = 0.0
ob_hero___pants.location = (-4.088e-09, -0.09353, 10.42)
ob_hero___pants.rotation_euler = (0.0, -0.0, 3.142)
ob_hero___pants.lock_rotations_4d = False
ob_hero___pants.empty_display_type = 'ARROWS'
ob_hero___pants.lineart.crease_threshold = 0.0
_m = ob_hero___pants.modifiers.new('Mirror', 'MIRROR')
_m.use_clip = True
_m.merge_threshold = 0.01
ob_hero___shoes.location = (-4.088e-09, -0.09353, 10.42)
ob_hero___shoes.rotation_euler = (0.0, -0.0, 3.142)
ob_hero___shoes.lock_rotations_4d = False
ob_hero___shoes.empty_display_type = 'ARROWS'
ob_hero___shoes.lineart.crease_threshold = 0.0
_m = ob_hero___shoes.modifiers.new('Mirror', 'MIRROR')
_m.use_clip = True
_m.merge_threshold = 0.01
ob_hero___legs.location = (-4.088e-09, -0.09353, 10.42)
ob_hero___legs.rotation_euler = (0.0, -0.0, 3.142)
ob_hero___legs.lock_rotations_4d = False
ob_hero___legs.empty_display_type = 'ARROWS'
ob_hero___legs.lineart.crease_threshold = 0.0
_m = ob_hero___legs.modifiers.new('Mirror', 'MIRROR')
_m.use_clip = True
_m.merge_threshold = 0.01
ob_hero___head.location = (-4.088e-09, -0.09353, 10.42)
ob_hero___head.rotation_euler = (0.0, -0.0, 3.142)
ob_hero___head.lock_rotations_4d = False
ob_hero___head.empty_display_type = 'ARROWS'
ob_hero___head.lineart.crease_threshold = 0.0
_m = ob_hero___head.modifiers.new('Mirror', 'MIRROR')
_m.use_clip = True
_m.merge_threshold = 0.01
ob_hero___arms.location = (-4.088e-09, -0.09353, 10.42)
ob_hero___arms.rotation_euler = (0.0, -0.0, 3.142)
ob_hero___arms.lock_rotations_4d = False
ob_hero___arms.empty_display_type = 'ARROWS'
ob_hero___arms.lineart.crease_threshold = 0.0
_m = ob_hero___arms.modifiers.new('Mirror', 'MIRROR')
_m.use_clip = True
_m.merge_threshold = 0.01
ob_head_gear___lenses.location = (-4.088e-09, -0.09353, 16.81)
ob_head_gear___lenses.rotation_euler = (1.571, -0.0, 3.142)
ob_head_gear___lenses.lineart.crease_threshold = 0.0
_m = ob_head_gear___lenses.modifiers.new('Mirror', 'MIRROR')
_m.use_clip = True
ob_head_gear___strap.location = (-4.088e-09, -0.09353, 16.81)
ob_head_gear___strap.rotation_euler = (1.571, -0.0, 3.142)
ob_head_gear___strap.lineart.crease_threshold = 0.0
_m = ob_head_gear___strap.modifiers.new('Mirror', 'MIRROR')
_m.use_clip = True
ob_hero___hair.location = (3.271e-08, 0.3274, 16.8)
ob_hero___hair.rotation_euler = (1.571, -0.0, 3.142)
ob_hero___hair.lineart.crease_threshold = 0.0
ob_hero___torso.location = (-4.088e-09, -0.09353, 10.42)
ob_hero___torso.rotation_euler = (0.0, -0.0, 3.142)
ob_hero___torso.lock_rotations_4d = False
ob_hero___torso.empty_display_type = 'ARROWS'
ob_hero___torso.lineart.crease_threshold = 0.0
_m = ob_hero___torso.modifiers.new('Mirror', 'MIRROR')
_m.use_clip = True
_m.merge_threshold = 0.01

# ---- collection membership
col_collection_1.objects.link(ob_metarig)
col_collection_1.objects.link(ob_hero___pants)
col_collection_1.objects.link(ob_hero___shoes)
col_collection_1.objects.link(ob_hero___legs)
col_collection_1.objects.link(ob_hero___head)
col_collection_1.objects.link(ob_hero___arms)
col_collection_1.objects.link(ob_head_gear___lenses)
col_collection_1.objects.link(ob_head_gear___strap)
col_collection_1.objects.link(ob_hero___hair)
col_collection_1.objects.link(ob_hero___torso)

# ---- scene / render settings (as saved in the file)
scene.frame_start = 1; scene.frame_end = 250; scene.frame_set(2)
scene.render.engine = 'CYCLES'
scene.render.resolution_percentage = 50
scene.render.dither_intensity = 0.0
scene.cycles.use_denoising = False
scene.cycles.samples = 100
scene.cycles.sampling_pattern = 'TABULATED_SOBOL'
scene.cycles.light_sampling_threshold = 0.0
scene.cycles.use_adaptive_sampling = False
scene.cycles.use_light_tree = False
scene.cycles.blur_glossy = 0.0
scene.cycles.pixel_filter_type = 'GAUSSIAN'
scene.cycles.sample_clamp_direct = 0.98
scene.cycles.sample_clamp_indirect = 0.0
scene.view_settings.view_transform = 'Standard'
bpy.context.view_layer.update()

# ---- added for rendering (the .blend has no active camera and no usable light): camera, sun
cam_auto = bpy.data.cameras.new('AutoCamera')
cam_auto.lens = 50.0
cam_auto.sensor_width = 36.0
cam_auto.clip_end = 1000.0
ob_auto_camera = bpy.data.objects.new('AutoCamera', cam_auto)
scene.collection.objects.link(ob_auto_camera)
ob_auto_camera.location = (23.4734, -28.2114, 28.4834)
ob_auto_camera.rotation_euler = (1.09748, -7.21219e-08, 0.694738)
scene.camera = ob_auto_camera
light_auto_sun = bpy.data.lights.new('AutoSun', 'SUN')
light_auto_sun.energy = 3.0
light_auto_sun.angle = 0.0523599
ob_auto_sun = bpy.data.objects.new('AutoSun', light_auto_sun)
scene.collection.objects.link(ob_auto_sun)
ob_auto_sun.rotation_euler = (0.872665, 0.174533, 0.523599)
bpy.context.view_layer.update()
